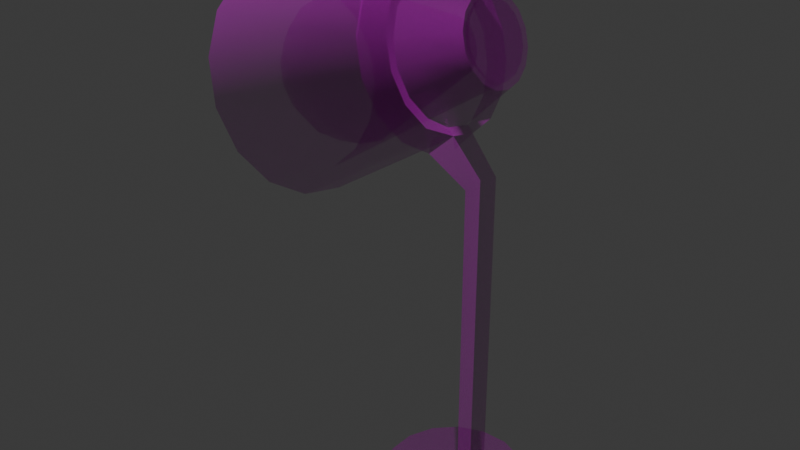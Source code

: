 # Source: Lamp.blend  (saved by Blender 4.0.36; exported with 4.5.12 LTS)
import bpy
from mathutils import Matrix  # noqa: F401  (used for matrix-valued properties, if any)

bpy.ops.wm.read_factory_settings(use_empty=True)
scene = bpy.context.scene
scene.name = 'Scene'

# ---- collections
col_collection = bpy.data.collections.new('Collection'); scene.collection.children.link(col_collection)

# ---- images (referenced by path relative to the original .blend; pixels are not part of the script)
import os
ASSET_DIR = os.environ.get("B2B_ASSET_DIR", "")  # directory of the original .blend (textures are referenced by path, not embedded)
HERE = os.path.dirname(os.path.abspath(__file__))  # packed textures are extracted next to this script under _unpacked/

def load_image(name, relpath, width, height, colorspace="sRGB"):
    """Load a texture the original file referenced (path relative to the .blend, or extracted next to this script)."""
    p = next((c for c in (os.path.join(HERE, relpath), os.path.join(ASSET_DIR, relpath)) if relpath and os.path.exists(c)), "")
    if p:
        img = bpy.data.images.load(p, check_existing=True)
        img.name = name
    else:  # same state as the original file: an image datablock whose file is absent (Cycles renders it pink)
        img = bpy.data.images.new(name, width, height)
        img.source = "FILE"
        img.filepath = "//" + (relpath or name)
    img.colorspace_settings.name = colorspace
    return img
img_lamp_ground_lamp_height_png = load_image('Lamp_Ground Lamp_Height.png', 'Texture/PBR/Lamp_Ground Lamp_Height.png', 1024, 1024, 'Non-Color')
img_lamp_ground_lamp_basecolor_png = load_image('Lamp_Ground Lamp_BaseColor.png', 'Texture/PBR/Lamp_Ground Lamp_BaseColor.png', 1024, 1024, 'sRGB')
img_lamp_ground_lamp_metallic_png = load_image('Lamp_Ground Lamp_Metallic.png', 'Texture/PBR/Lamp_Ground Lamp_Metallic.png', 1024, 1024, 'Non-Color')
img_lamp_ground_lamp_roughness_png = load_image('Lamp_Ground Lamp_Roughness.png', 'Texture/PBR/Lamp_Ground Lamp_Roughness.png', 1024, 1024, 'Non-Color')
img_lamp_ground_lamp_normal_png = load_image('Lamp_Ground Lamp_Normal.png', 'Texture/PBR/Lamp_Ground Lamp_Normal.png', 1024, 1024, 'Non-Color')
img_lamp_ground_lamp_emissive_png = load_image('Lamp_Ground Lamp_Emissive.png', 'Texture/PBR/Lamp_Ground Lamp_Emissive.png', 1024, 1024, 'sRGB')
img_lamp_ground_lamp_opacity_png = load_image('Lamp_Ground Lamp_Opacity.png', 'Texture/PBR/Lamp_Ground Lamp_Opacity.png', 1024, 1024, 'Non-Color')
img_lamp_ground_lamp_ao_png = load_image('Lamp_Ground Lamp_AO.png', 'Texture/PBR/Lamp_Ground Lamp_AO.png', 1024, 1024, 'Non-Color')
img_lamp_around_light_height_png = load_image('Lamp_Around Light_Height.png', 'Texture/PBR/Lamp_Around Light_Height.png', 1024, 1024, 'Non-Color')
img_lamp_around_light_basecolor_png = load_image('Lamp_Around Light_BaseColor.png', 'Texture/PBR/Lamp_Around Light_BaseColor.png', 1024, 1024, 'sRGB')
img_lamp_around_light_metallic_png = load_image('Lamp_Around Light_Metallic.png', 'Texture/PBR/Lamp_Around Light_Metallic.png', 1024, 1024, 'Non-Color')
img_lamp_around_light_roughness_png = load_image('Lamp_Around Light_Roughness.png', 'Texture/PBR/Lamp_Around Light_Roughness.png', 1024, 1024, 'Non-Color')
img_lamp_around_light_normal_png = load_image('Lamp_Around Light_Normal.png', 'Texture/PBR/Lamp_Around Light_Normal.png', 1024, 1024, 'Non-Color')
img_lamp_around_light_emissive_png = load_image('Lamp_Around Light_Emissive.png', 'Texture/PBR/Lamp_Around Light_Emissive.png', 1024, 1024, 'sRGB')
img_lamp_around_light_opacity_png = load_image('Lamp_Around Light_Opacity.png', 'Texture/PBR/Lamp_Around Light_Opacity.png', 1024, 1024, 'Non-Color')
img_lamp_around_light_ao_png = load_image('Lamp_Around Light_AO.png', 'Texture/PBR/Lamp_Around Light_AO.png', 1024, 1024, 'Non-Color')
img_lamp_lampholder_height_png = load_image('Lamp_LampHolder_Height.png', 'Texture/PBR/Lamp_LampHolder_Height.png', 1024, 1024, 'Non-Color')
img_lamp_lampholder_basecolor_png = load_image('Lamp_LampHolder_BaseColor.png', 'Texture/PBR/Lamp_LampHolder_BaseColor.png', 1024, 1024, 'sRGB')
img_lamp_lampholder_metallic_png = load_image('Lamp_LampHolder_Metallic.png', 'Texture/PBR/Lamp_LampHolder_Metallic.png', 1024, 1024, 'Non-Color')
img_lamp_lampholder_roughness_png = load_image('Lamp_LampHolder_Roughness.png', 'Texture/PBR/Lamp_LampHolder_Roughness.png', 1024, 1024, 'Non-Color')
img_lamp_lampholder_normal_png = load_image('Lamp_LampHolder_Normal.png', 'Texture/PBR/Lamp_LampHolder_Normal.png', 1024, 1024, 'Non-Color')
img_lamp_lampholder_emissive_png = load_image('Lamp_LampHolder_Emissive.png', 'Texture/PBR/Lamp_LampHolder_Emissive.png', 1024, 1024, 'sRGB')
img_lamp_lampholder_opacity_png = load_image('Lamp_LampHolder_Opacity.png', 'Texture/PBR/Lamp_LampHolder_Opacity.png', 1024, 1024, 'Non-Color')
img_lamp_lampholder_ao_png = load_image('Lamp_LampHolder_AO.png', 'Texture/PBR/Lamp_LampHolder_AO.png', 1024, 1024, 'Non-Color')
img_lamp_light_height_png = load_image('Lamp_Light_Height.png', 'Texture/PBR/Lamp_Light_Height.png', 1024, 1024, 'Non-Color')
img_lamp_light_basecolor_png = load_image('Lamp_Light_BaseColor.png', 'Texture/PBR/Lamp_Light_BaseColor.png', 1024, 1024, 'sRGB')
img_lamp_light_metallic_png = load_image('Lamp_Light_Metallic.png', 'Texture/PBR/Lamp_Light_Metallic.png', 1024, 1024, 'Non-Color')
img_lamp_light_roughness_png = load_image('Lamp_Light_Roughness.png', 'Texture/PBR/Lamp_Light_Roughness.png', 1024, 1024, 'Non-Color')
img_lamp_light_normal_png = load_image('Lamp_Light_Normal.png', 'Texture/PBR/Lamp_Light_Normal.png', 1024, 1024, 'Non-Color')
img_lamp_light_emissive_png = load_image('Lamp_Light_Emissive.png', 'Texture/PBR/Lamp_Light_Emissive.png', 1024, 1024, 'sRGB')
img_lamp_light_opacity_png = load_image('Lamp_Light_Opacity.png', 'Texture/PBR/Lamp_Light_Opacity.png', 1024, 1024, 'Non-Color')
img_lamp_light_ao_png = load_image('Lamp_Light_AO.png', 'Texture/PBR/Lamp_Light_AO.png', 1024, 1024, 'Non-Color')

# ---- materials (node trees are filled in below, after node groups)
mat_ground_lamp = bpy.data.materials.new('Ground Lamp')
mat_ground_lamp.use_transparent_shadow = False
mat_around_light = bpy.data.materials.new('Around Light')
mat_around_light.use_transparent_shadow = False
mat_lampholder = bpy.data.materials.new('LampHolder')
mat_lampholder.use_transparent_shadow = False
mat_light = bpy.data.materials.new('Light')
mat_light.use_transparent_shadow = False

# ---- node groups
ng_auto_smooth = bpy.data.node_groups.new('Auto Smooth', 'GeometryNodeTree')
_s = ng_auto_smooth.interface.new_socket(name='Geometry', in_out='OUTPUT', socket_type='NodeSocketGeometry')
_s = ng_auto_smooth.interface.new_socket(name='Geometry', in_out='INPUT', socket_type='NodeSocketGeometry')
_s = ng_auto_smooth.interface.new_socket(name='Angle', in_out='INPUT', socket_type='NodeSocketFloat')
_s.subtype = 'ANGLE'
_s.min_value = 0.0
_s.max_value = 3.142
ng_auto_smooth.is_modifier = True
_N = ng_auto_smooth.nodes; _L = ng_auto_smooth.links
n0 = _N.new('NodeGroupOutput'); n0.name = 'Group Output'; n0.location = (480, -100)
n1 = _N.new('NodeGroupInput'); n1.name = 'Group Input'; n1.location = (-420, -300)
n2 = _N.new('NodeGroupInput'); n2.name = 'Group Input.001'; n2.location = (-60, -100)
n3 = _N.new('GeometryNodeSetShadeSmooth'); n3.name = 'Set Shade Smooth'; n3.location = (120, -100)
n3.domain = 'EDGE'
n4 = _N.new('GeometryNodeSetShadeSmooth'); n4.name = 'Set Shade Smooth.001'; n4.location = (300, -100)
n5 = _N.new('GeometryNodeInputMeshEdgeAngle'); n5.name = 'Edge Angle'; n5.location = (-420, -220)
n6 = _N.new('GeometryNodeInputEdgeSmooth'); n6.name = 'Is Edge Smooth'; n6.location = (-60, -160)
n7 = _N.new('GeometryNodeInputShadeSmooth'); n7.name = 'Is Face Smooth'; n7.location = (-240, -340)
n8 = _N.new('FunctionNodeBooleanMath'); n8.name = 'Boolean Math'; n8.location = (-60, -220)
n9 = _N.new('FunctionNodeCompare'); n9.name = 'Compare'; n9.location = (-240, -180)
n9.operation = 'LESS_EQUAL'
_L.new(n5.outputs[0], n9.inputs[0])
_L.new(n4.outputs[0], n0.inputs[0])
_L.new(n1.outputs[1], n9.inputs[1])
_L.new(n9.outputs[0], n8.inputs[0])
_L.new(n7.outputs[0], n8.inputs[1])
_L.new(n2.outputs[0], n3.inputs[0])
_L.new(n6.outputs[0], n3.inputs[1])
_L.new(n3.outputs[0], n4.inputs[0])
_L.new(n8.outputs[0], n3.inputs[2])
n0.is_active_output = True

# ---- material node trees
mat_ground_lamp.use_nodes = True; mat_ground_lamp.node_tree.nodes.clear()
_N = mat_ground_lamp.node_tree.nodes; _L = mat_ground_lamp.node_tree.links
n0 = _N.new('ShaderNodeOutputMaterial'); n0.name = 'Material Output'; n0.location = (300, 300)
n1 = _N.new('ShaderNodeBsdfPrincipled'); n1.name = 'Principled BSDF'; n1.location = (10, 300)
n1.inputs[3].default_value = 1.45
n2 = _N.new('ShaderNodeTexImage'); n2.name = 'Image Texture'; n2.location = (88, -2000)
n2.label = 'Displacement'
n2.image = img_lamp_ground_lamp_height_png
n3 = _N.new('ShaderNodeDisplacement'); n3.name = 'Displacement'; n3.location = (110, -400)
n3.inputs[2].default_value = 1.0
n4 = _N.new('ShaderNodeTexImage'); n4.name = 'Image Texture.001'; n4.location = (88, -320)
n4.label = 'Base Color'
n4.image = img_lamp_ground_lamp_basecolor_png
n5 = _N.new('ShaderNodeTexImage'); n5.name = 'Image Texture.002'; n5.location = (88, -600)
n5.label = 'Metallic'
n5.image = img_lamp_ground_lamp_metallic_png
n6 = _N.new('ShaderNodeTexImage'); n6.name = 'Image Texture.003'; n6.location = (88, -880)
n6.label = 'Roughness'
n6.image = img_lamp_ground_lamp_roughness_png
n7 = _N.new('ShaderNodeTexImage'); n7.name = 'Image Texture.004'; n7.location = (88, -1160)
n7.label = 'Normal'
n7.image = img_lamp_ground_lamp_normal_png
n8 = _N.new('ShaderNodeNormalMap'); n8.name = 'Normal Map'; n8.location = (-240, -620)
n9 = _N.new('ShaderNodeTexImage'); n9.name = 'Image Texture.005'; n9.location = (88, -1440)
n9.label = 'Emission Color'
n9.image = img_lamp_ground_lamp_emissive_png
n10 = _N.new('ShaderNodeTexImage'); n10.name = 'Image Texture.006'; n10.location = (88, -1720)
n10.label = 'Alpha'
n10.image = img_lamp_ground_lamp_opacity_png
n11 = _N.new('ShaderNodeTexImage'); n11.name = 'Image Texture.007'; n11.location = (88, -40)
n11.label = 'Ambient Occlusion'
n11.image = img_lamp_ground_lamp_ao_png
n12 = _N.new('ShaderNodeMapping'); n12.name = 'Mapping'; n12.location = (230, -40)
n13 = _N.new('NodeReroute'); n13.name = 'Reroute'; n13.location = (38, -1087)
n13.width = 16
n13.socket_idname = 'NodeSocketVector'
n14 = _N.new('ShaderNodeTexCoord'); n14.name = 'Texture Coordinate'; n14.location = (30, -40)
n15 = _N.new('NodeFrame'); n15.name = 'Frame'; n15.location = (-1270, 340)
n15.label = 'Mapping'
n15.width = 400
n16 = _N.new('NodeFrame'); n16.name = 'Frame.001'; n16.location = (-628, 540)
n16.label = 'Textures'
n16.width = 358
n2.parent = n16
n4.parent = n16
n5.parent = n16
n6.parent = n16
n7.parent = n16
n9.parent = n16
n10.parent = n16
n11.parent = n16
n12.parent = n15
n13.parent = n16
n14.parent = n15
_L.new(n1.outputs[0], n0.inputs[0])
_L.new(n2.outputs[0], n3.inputs[0])
_L.new(n3.outputs[0], n0.inputs[2])
_L.new(n4.outputs[0], n1.inputs[0])
_L.new(n5.outputs[0], n1.inputs[1])
_L.new(n6.outputs[0], n1.inputs[2])
_L.new(n7.outputs[0], n8.inputs[1])
_L.new(n8.outputs[0], n1.inputs[5])
_L.new(n9.outputs[0], n1.inputs[27])
_L.new(n10.outputs[0], n1.inputs[4])
_L.new(n13.outputs[0], n11.inputs[0])
_L.new(n13.outputs[0], n4.inputs[0])
_L.new(n13.outputs[0], n5.inputs[0])
_L.new(n13.outputs[0], n6.inputs[0])
_L.new(n13.outputs[0], n7.inputs[0])
_L.new(n13.outputs[0], n9.inputs[0])
_L.new(n13.outputs[0], n10.inputs[0])
_L.new(n13.outputs[0], n2.inputs[0])
_L.new(n12.outputs[0], n13.inputs[0])
_L.new(n14.outputs[2], n12.inputs[0])
n0.is_active_output = True
mat_around_light.use_nodes = True; mat_around_light.node_tree.nodes.clear()
_N = mat_around_light.node_tree.nodes; _L = mat_around_light.node_tree.links
n0 = _N.new('ShaderNodeOutputMaterial'); n0.name = 'Material Output'; n0.location = (300, 300)
n1 = _N.new('ShaderNodeBsdfPrincipled'); n1.name = 'Principled BSDF'; n1.location = (10, 300)
n1.inputs[3].default_value = 1.45
n2 = _N.new('ShaderNodeTexImage'); n2.name = 'Image Texture'; n2.location = (88, -2000)
n2.label = 'Displacement'
n2.image = img_lamp_around_light_height_png
n3 = _N.new('ShaderNodeDisplacement'); n3.name = 'Displacement'; n3.location = (110, -400)
n3.inputs[2].default_value = 1.0
n4 = _N.new('ShaderNodeTexImage'); n4.name = 'Image Texture.001'; n4.location = (88, -320)
n4.label = 'Base Color'
n4.image = img_lamp_around_light_basecolor_png
n5 = _N.new('ShaderNodeTexImage'); n5.name = 'Image Texture.002'; n5.location = (88, -600)
n5.label = 'Metallic'
n5.image = img_lamp_around_light_metallic_png
n6 = _N.new('ShaderNodeTexImage'); n6.name = 'Image Texture.003'; n6.location = (88, -880)
n6.label = 'Roughness'
n6.image = img_lamp_around_light_roughness_png
n7 = _N.new('ShaderNodeTexImage'); n7.name = 'Image Texture.004'; n7.location = (88, -1160)
n7.label = 'Normal'
n7.image = img_lamp_around_light_normal_png
n8 = _N.new('ShaderNodeNormalMap'); n8.name = 'Normal Map'; n8.location = (-240, -620)
n9 = _N.new('ShaderNodeTexImage'); n9.name = 'Image Texture.005'; n9.location = (88, -1440)
n9.label = 'Emission Color'
n9.image = img_lamp_around_light_emissive_png
n10 = _N.new('ShaderNodeTexImage'); n10.name = 'Image Texture.006'; n10.location = (88, -1720)
n10.label = 'Alpha'
n10.image = img_lamp_around_light_opacity_png
n11 = _N.new('ShaderNodeTexImage'); n11.name = 'Image Texture.007'; n11.location = (88, -40)
n11.label = 'Ambient Occlusion'
n11.image = img_lamp_around_light_ao_png
n12 = _N.new('ShaderNodeMapping'); n12.name = 'Mapping'; n12.location = (230, -40)
n13 = _N.new('NodeReroute'); n13.name = 'Reroute'; n13.location = (38, -1087)
n13.width = 16
n13.socket_idname = 'NodeSocketVector'
n14 = _N.new('ShaderNodeTexCoord'); n14.name = 'Texture Coordinate'; n14.location = (30, -40)
n15 = _N.new('NodeFrame'); n15.name = 'Frame'; n15.location = (-1270, 340)
n15.label = 'Mapping'
n15.width = 400
n16 = _N.new('NodeFrame'); n16.name = 'Frame.001'; n16.location = (-628, 540)
n16.label = 'Textures'
n16.width = 358
n2.parent = n16
n4.parent = n16
n5.parent = n16
n6.parent = n16
n7.parent = n16
n9.parent = n16
n10.parent = n16
n11.parent = n16
n12.parent = n15
n13.parent = n16
n14.parent = n15
_L.new(n1.outputs[0], n0.inputs[0])
_L.new(n2.outputs[0], n3.inputs[0])
_L.new(n3.outputs[0], n0.inputs[2])
_L.new(n4.outputs[0], n1.inputs[0])
_L.new(n5.outputs[0], n1.inputs[1])
_L.new(n6.outputs[0], n1.inputs[2])
_L.new(n7.outputs[0], n8.inputs[1])
_L.new(n8.outputs[0], n1.inputs[5])
_L.new(n9.outputs[0], n1.inputs[27])
_L.new(n10.outputs[0], n1.inputs[4])
_L.new(n13.outputs[0], n11.inputs[0])
_L.new(n13.outputs[0], n4.inputs[0])
_L.new(n13.outputs[0], n5.inputs[0])
_L.new(n13.outputs[0], n6.inputs[0])
_L.new(n13.outputs[0], n7.inputs[0])
_L.new(n13.outputs[0], n9.inputs[0])
_L.new(n13.outputs[0], n10.inputs[0])
_L.new(n13.outputs[0], n2.inputs[0])
_L.new(n12.outputs[0], n13.inputs[0])
_L.new(n14.outputs[2], n12.inputs[0])
n0.is_active_output = True
mat_lampholder.use_nodes = True; mat_lampholder.node_tree.nodes.clear()
_N = mat_lampholder.node_tree.nodes; _L = mat_lampholder.node_tree.links
n0 = _N.new('ShaderNodeOutputMaterial'); n0.name = 'Material Output'; n0.location = (300, 300)
n1 = _N.new('ShaderNodeBsdfPrincipled'); n1.name = 'Principled BSDF'; n1.location = (10, 300)
n1.inputs[3].default_value = 1.45
n2 = _N.new('ShaderNodeTexImage'); n2.name = 'Image Texture'; n2.location = (88, -2000)
n2.label = 'Displacement'
n2.image = img_lamp_lampholder_height_png
n3 = _N.new('ShaderNodeDisplacement'); n3.name = 'Displacement'; n3.location = (110, -400)
n3.inputs[2].default_value = 1.0
n4 = _N.new('ShaderNodeTexImage'); n4.name = 'Image Texture.001'; n4.location = (88, -320)
n4.label = 'Base Color'
n4.image = img_lamp_lampholder_basecolor_png
n5 = _N.new('ShaderNodeTexImage'); n5.name = 'Image Texture.002'; n5.location = (88, -600)
n5.label = 'Metallic'
n5.image = img_lamp_lampholder_metallic_png
n6 = _N.new('ShaderNodeTexImage'); n6.name = 'Image Texture.003'; n6.location = (88, -880)
n6.label = 'Roughness'
n6.image = img_lamp_lampholder_roughness_png
n7 = _N.new('ShaderNodeTexImage'); n7.name = 'Image Texture.004'; n7.location = (88, -1160)
n7.label = 'Normal'
n7.image = img_lamp_lampholder_normal_png
n8 = _N.new('ShaderNodeNormalMap'); n8.name = 'Normal Map'; n8.location = (-240, -620)
n9 = _N.new('ShaderNodeTexImage'); n9.name = 'Image Texture.005'; n9.location = (88, -1440)
n9.label = 'Emission Color'
n9.image = img_lamp_lampholder_emissive_png
n10 = _N.new('ShaderNodeTexImage'); n10.name = 'Image Texture.006'; n10.location = (88, -1720)
n10.label = 'Alpha'
n10.image = img_lamp_lampholder_opacity_png
n11 = _N.new('ShaderNodeTexImage'); n11.name = 'Image Texture.007'; n11.location = (88, -40)
n11.label = 'Ambient Occlusion'
n11.image = img_lamp_lampholder_ao_png
n12 = _N.new('ShaderNodeMapping'); n12.name = 'Mapping'; n12.location = (230, -40)
n13 = _N.new('NodeReroute'); n13.name = 'Reroute'; n13.location = (38, -1087)
n13.width = 16
n13.socket_idname = 'NodeSocketVector'
n14 = _N.new('ShaderNodeTexCoord'); n14.name = 'Texture Coordinate'; n14.location = (30, -40)
n15 = _N.new('NodeFrame'); n15.name = 'Frame'; n15.location = (-1270, 340)
n15.label = 'Mapping'
n15.width = 400
n16 = _N.new('NodeFrame'); n16.name = 'Frame.001'; n16.location = (-628, 540)
n16.label = 'Textures'
n16.width = 358
n2.parent = n16
n4.parent = n16
n5.parent = n16
n6.parent = n16
n7.parent = n16
n9.parent = n16
n10.parent = n16
n11.parent = n16
n12.parent = n15
n13.parent = n16
n14.parent = n15
_L.new(n1.outputs[0], n0.inputs[0])
_L.new(n2.outputs[0], n3.inputs[0])
_L.new(n3.outputs[0], n0.inputs[2])
_L.new(n4.outputs[0], n1.inputs[0])
_L.new(n5.outputs[0], n1.inputs[1])
_L.new(n6.outputs[0], n1.inputs[2])
_L.new(n7.outputs[0], n8.inputs[1])
_L.new(n8.outputs[0], n1.inputs[5])
_L.new(n9.outputs[0], n1.inputs[27])
_L.new(n10.outputs[0], n1.inputs[4])
_L.new(n13.outputs[0], n11.inputs[0])
_L.new(n13.outputs[0], n4.inputs[0])
_L.new(n13.outputs[0], n5.inputs[0])
_L.new(n13.outputs[0], n6.inputs[0])
_L.new(n13.outputs[0], n7.inputs[0])
_L.new(n13.outputs[0], n9.inputs[0])
_L.new(n13.outputs[0], n10.inputs[0])
_L.new(n13.outputs[0], n2.inputs[0])
_L.new(n12.outputs[0], n13.inputs[0])
_L.new(n14.outputs[2], n12.inputs[0])
n0.is_active_output = True
mat_light.use_nodes = True; mat_light.node_tree.nodes.clear()
_N = mat_light.node_tree.nodes; _L = mat_light.node_tree.links
n0 = _N.new('ShaderNodeOutputMaterial'); n0.name = 'Material Output'; n0.location = (300, 300)
n1 = _N.new('ShaderNodeBsdfPrincipled'); n1.name = 'Principled BSDF'; n1.location = (10, 300)
n1.inputs[3].default_value = 1.45
n2 = _N.new('ShaderNodeTexImage'); n2.name = 'Image Texture'; n2.location = (88, -2000)
n2.label = 'Displacement'
n2.image = img_lamp_light_height_png
n3 = _N.new('ShaderNodeDisplacement'); n3.name = 'Displacement'; n3.location = (110, -400)
n3.inputs[2].default_value = 1.0
n4 = _N.new('ShaderNodeTexImage'); n4.name = 'Image Texture.001'; n4.location = (88, -320)
n4.label = 'Base Color'
n4.image = img_lamp_light_basecolor_png
n5 = _N.new('ShaderNodeTexImage'); n5.name = 'Image Texture.002'; n5.location = (88, -600)
n5.label = 'Metallic'
n5.image = img_lamp_light_metallic_png
n6 = _N.new('ShaderNodeTexImage'); n6.name = 'Image Texture.003'; n6.location = (88, -880)
n6.label = 'Roughness'
n6.image = img_lamp_light_roughness_png
n7 = _N.new('ShaderNodeTexImage'); n7.name = 'Image Texture.004'; n7.location = (88, -1160)
n7.label = 'Normal'
n7.image = img_lamp_light_normal_png
n8 = _N.new('ShaderNodeNormalMap'); n8.name = 'Normal Map'; n8.location = (-240, -620)
n9 = _N.new('ShaderNodeTexImage'); n9.name = 'Image Texture.005'; n9.location = (88, -1440)
n9.label = 'Emission Color'
n9.image = img_lamp_light_emissive_png
n10 = _N.new('ShaderNodeTexImage'); n10.name = 'Image Texture.006'; n10.location = (88, -1720)
n10.label = 'Alpha'
n10.image = img_lamp_light_opacity_png
n11 = _N.new('ShaderNodeTexImage'); n11.name = 'Image Texture.007'; n11.location = (88, -40)
n11.label = 'Ambient Occlusion'
n11.image = img_lamp_light_ao_png
n12 = _N.new('ShaderNodeMapping'); n12.name = 'Mapping'; n12.location = (230, -40)
n13 = _N.new('NodeReroute'); n13.name = 'Reroute'; n13.location = (38, -1087)
n13.width = 16
n13.socket_idname = 'NodeSocketVector'
n14 = _N.new('ShaderNodeTexCoord'); n14.name = 'Texture Coordinate'; n14.location = (30, -40)
n15 = _N.new('NodeFrame'); n15.name = 'Frame'; n15.location = (-1270, 340)
n15.label = 'Mapping'
n15.width = 400
n16 = _N.new('NodeFrame'); n16.name = 'Frame.001'; n16.location = (-628, 540)
n16.label = 'Textures'
n16.width = 358
n2.parent = n16
n4.parent = n16
n5.parent = n16
n6.parent = n16
n7.parent = n16
n9.parent = n16
n10.parent = n16
n11.parent = n16
n12.parent = n15
n13.parent = n16
n14.parent = n15
_L.new(n1.outputs[0], n0.inputs[0])
_L.new(n2.outputs[0], n3.inputs[0])
_L.new(n3.outputs[0], n0.inputs[2])
_L.new(n4.outputs[0], n1.inputs[0])
_L.new(n5.outputs[0], n1.inputs[1])
_L.new(n6.outputs[0], n1.inputs[2])
_L.new(n7.outputs[0], n8.inputs[1])
_L.new(n8.outputs[0], n1.inputs[5])
_L.new(n9.outputs[0], n1.inputs[27])
_L.new(n10.outputs[0], n1.inputs[4])
_L.new(n13.outputs[0], n11.inputs[0])
_L.new(n13.outputs[0], n4.inputs[0])
_L.new(n13.outputs[0], n5.inputs[0])
_L.new(n13.outputs[0], n6.inputs[0])
_L.new(n13.outputs[0], n7.inputs[0])
_L.new(n13.outputs[0], n9.inputs[0])
_L.new(n13.outputs[0], n10.inputs[0])
_L.new(n13.outputs[0], n2.inputs[0])
_L.new(n12.outputs[0], n13.inputs[0])
_L.new(n14.outputs[2], n12.inputs[0])
n0.is_active_output = True

# ---- world
world_world = bpy.data.worlds.new('World'); scene.world = world_world
world_world.use_nodes = True; world_world.node_tree.nodes.clear()
_N = world_world.node_tree.nodes; _L = world_world.node_tree.links
n0 = _N.new('ShaderNodeOutputWorld'); n0.name = 'World Output'; n0.location = (300, 300)
n1 = _N.new('ShaderNodeBackground'); n1.name = 'Background'; n1.location = (10, 300)
n1.inputs[0].default_value = (0.05088, 0.05088, 0.05088, 1.0)
_L.new(n1.outputs[0], n0.inputs[0])
n0.is_active_output = True
world_world.color = (0.05088, 0.05088, 0.05088)
world_world.use_sun_shadow = False
world_world.sun_shadow_jitter_overblur = 0.0

# ---- meshes
me_x = bpy.data.meshes.new('Цилиндр')
me_x.from_pydata([(0.1951, 0.9808, -1.0), (0.1951, 0.9808, -0.5852), (0.5556, 0.8315, -1.0), (0.5556, 0.8315, -0.5852), (0.8315, 0.5556, -1.0), (0.8315, 0.5556, -0.5852), (0.9808, 0.1951, -1.0), (0.9808, 0.1951, -0.5852), (0.9808, -0.1951, -1.0), (0.9808, -0.1951, -0.5852), (0.8315, -0.5556, -1.0), (0.8315, -0.5556, -0.5852), (0.5556, -0.8315, -1.0), (0.5556, -0.8315, -0.5852), (0.1951, -0.9808, -1.0), (0.1951, -0.9808, -0.5852), (-0.1951, -0.9808, -1.0), (-0.1951, -0.9808, -0.5852), (-0.5556, -0.8315, -1.0), (-0.5556, -0.8315, -0.5852), (-0.8315, -0.5556, -1.0), (-0.8315, -0.5556, -0.5852), (-0.9808, -0.1951, -1.0), (-0.9808, -0.1951, -0.5852), (-0.9808, 0.1951, -1.0), (-0.9808, 0.1951, -0.5852), (-0.8315, 0.5556, -1.0), (-0.8315, 0.5556, -0.5852), (-0.5556, 0.8315, -1.0), (-0.5556, 0.8315, -0.5852), (-0.1951, 0.9808, -1.0), (-0.1951, 0.9808, -0.5852), (-5.588e-09, 3.725e-09, -0.5852), (3.725e-09, -1.49e-08, -1.0)], [], [(29, 31, 30, 28), (30, 31, 1, 0), (1, 3, 2, 0), (3, 5, 4, 2), (5, 7, 6, 4), (9, 11, 10, 8), (11, 13, 12, 10), (13, 15, 14, 12), (15, 17, 16, 14), (17, 19, 18, 16), (19, 21, 20, 18), (21, 23, 22, 20), (23, 25, 24, 22), (25, 27, 26, 24), (27, 29, 28, 26), (23, 21, 32), (6, 8, 33), (7, 9, 8, 6), (10, 12, 33), (1, 31, 32), (9, 7, 32), (19, 17, 32), (29, 27, 32), (5, 3, 32), (15, 13, 32), (25, 23, 32), (11, 9, 32), (21, 19, 32), (31, 29, 32), (7, 5, 32), (17, 15, 32), (27, 25, 32), (3, 1, 32), (13, 11, 32), (0, 2, 33), (24, 26, 33), (14, 16, 33), (4, 6, 33), (28, 30, 33), (18, 20, 33), (8, 10, 33), (22, 24, 33), (12, 14, 33), (2, 4, 33), (26, 28, 33), (16, 18, 33), (20, 22, 33), (30, 0, 33)])
me_x.polygons.foreach_set('use_smooth', [True] * 48)
_k = set([(0, 2), (0, 30), (1, 3), (1, 31), (2, 4), (3, 5), (4, 6), (5, 7), (6, 8), (7, 9), (8, 10), (9, 11), (10, 12), (11, 13), (12, 14), (13, 15), (14, 16), (15, 17), (16, 18), (17, 19), (18, 20), (19, 21), (20, 22), (21, 23), (22, 24), (23, 25), (24, 26), (25, 27), (26, 28), (27, 29), (28, 30), (29, 31)])
me_x.attributes.new('sharp_edge', 'BOOLEAN', 'EDGE').data.foreach_set('value', [ (min(e.vertices), max(e.vertices)) in _k for e in me_x.edges])
_uv = me_x.uv_layers.new(name='UVКарта')
_uv.uv.foreach_set('vector', [0.3893, 0.4759, 0.413, 0.5007, 0.3868, 0.5177, 0.3717, 0.501, 0.3868, 0.5177, 0.413, 0.5007, 0.4228, 0.532, 0.3957, 0.5371, 0.4228, 0.532, 0.4233, 0.5628, 0.3958, 0.5581, 0.3957, 0.5371, 0.4233, 0.5628, 0.4118, 0.5925, 0.3876, 0.5773, 0.3958, 0.5581, 0.4118, 0.5925, 0.389, 0.6158, 0.3723, 0.5919, 0.3876, 0.5773, 0.3584, 0.6284, 0.325, 0.6281, 0.3305, 0.5987, 0.3522, 0.5994, 0.325, 0.6281, 0.2942, 0.6149, 0.3105, 0.5897, 0.3305, 0.5987, 0.2942, 0.6149, 0.2706, 0.5911, 0.2951, 0.5739, 0.3105, 0.5897, 0.2706, 0.5911, 0.2577, 0.5602, 0.2869, 0.5535, 0.2951, 0.5739, 0.2577, 0.5602, 0.2577, 0.5267, 0.2871, 0.5318, 0.2869, 0.5535, 0.2577, 0.5267, 0.2706, 0.496, 0.2956, 0.512, 0.2871, 0.5318, 0.2706, 0.496, 0.2944, 0.4727, 0.3111, 0.4972, 0.2956, 0.512, 0.2944, 0.4727, 0.3254, 0.4607, 0.3311, 0.4898, 0.3111, 0.4972, 0.3254, 0.4607, 0.3588, 0.4619, 0.3524, 0.4911, 0.3311, 0.4898, 0.3588, 0.4619, 0.3893, 0.4759, 0.3717, 0.501, 0.3524, 0.4911, 0.9214, 0.1229, 0.8989, 0.1136, 0.9336, 0.06165, 0.6209, 0.7419, 0.6448, 0.7467, 0.6209, 0.8044, 0.389, 0.6158, 0.3584, 0.6284, 0.3522, 0.5994, 0.3723, 0.5919, 0.665, 0.7602, 0.6786, 0.7805, 0.6209, 0.8044, 0.9948, 0.04947, 0.9948, 0.07383, 0.9336, 0.06165, 0.9214, 0.0004115, 0.9458, 0.0004115, 0.9336, 0.06165, 0.8817, 0.09634, 0.8724, 0.07383, 0.9336, 0.06165, 0.9855, 0.09634, 0.9683, 0.1136, 0.9336, 0.06165, 0.9683, 0.009734, 0.9855, 0.02696, 0.9336, 0.06165, 0.8724, 0.04947, 0.8817, 0.02696, 0.9336, 0.06165, 0.9458, 0.1229, 0.9214, 0.1229, 0.9336, 0.06165, 0.8989, 0.009734, 0.9214, 0.0004115, 0.9336, 0.06165, 0.8989, 0.1136, 0.8817, 0.09634, 0.9336, 0.06165, 0.9948, 0.07383, 0.9855, 0.09634, 0.9336, 0.06165, 0.9458, 0.0004115, 0.9683, 0.009734, 0.9336, 0.06165, 0.8724, 0.07383, 0.8724, 0.04947, 0.9336, 0.06165, 0.9683, 0.1136, 0.9458, 0.1229, 0.9336, 0.06165, 0.9855, 0.02696, 0.9948, 0.04947, 0.9336, 0.06165, 0.8817, 0.02696, 0.8989, 0.009734, 0.9336, 0.06165, 0.1992, 0.7946, 0.2128, 0.7743, 0.2569, 0.8185, 0.233, 0.8762, 0.2128, 0.8626, 0.2569, 0.8185, 0.6833, 0.8044, 0.6786, 0.8283, 0.6209, 0.8044, 0.233, 0.7608, 0.2569, 0.756, 0.2569, 0.8185, 0.1992, 0.8424, 0.1945, 0.8185, 0.2569, 0.8185, 0.665, 0.8485, 0.6448, 0.8621, 0.6209, 0.8044, 0.6448, 0.7467, 0.665, 0.7602, 0.6209, 0.8044, 0.2569, 0.8809, 0.233, 0.8762, 0.2569, 0.8185, 0.6786, 0.7805, 0.6833, 0.8044, 0.6209, 0.8044, 0.2128, 0.7743, 0.233, 0.7608, 0.2569, 0.8185, 0.2128, 0.8626, 0.1992, 0.8424, 0.2569, 0.8185, 0.6786, 0.8283, 0.665, 0.8485, 0.6209, 0.8044, 0.6448, 0.8621, 0.6209, 0.8668, 0.6209, 0.8044, 0.1945, 0.8185, 0.1992, 0.7946, 0.2569, 0.8185])
me_x.materials.append(mat_ground_lamp)
me_x.update()
me_001 = bpy.data.meshes.new('Цилиндр.001')
me_001.from_pydata([(-3.0, 2.013, 4.589), (-0.8608, 1.48, 5.364), (-2.782, 1.885, 3.989), (-0.7127, 1.394, 4.954), (-2.598, 1.524, 3.479), (-0.5871, 1.147, 4.607), (-2.475, 0.9819, 3.139), (-0.5032, 0.7783, 4.376), (-2.432, 0.343, 3.02), (-0.4737, 0.343, 4.294), (-2.475, -0.2959, 3.139), (-0.5032, -0.09222, 4.376), (-2.598, -0.8375, 3.479), (-0.5871, -0.4612, 4.607), (-2.782, -1.199, 3.989), (-0.7127, -0.7078, 4.954), (-3.0, -1.326, 4.589), (-0.8608, -0.7943, 5.364), (-3.217, -1.199, 5.19), (-1.009, -0.7078, 5.773), (-3.401, -0.8375, 5.699), (-1.134, -0.4612, 6.12), (-3.525, -0.2959, 6.04), (-1.218, -0.09222, 6.352), (-3.568, 0.343, 6.159), (-1.248, 0.343, 6.433), (-3.525, 0.9819, 6.04), (-1.218, 0.7783, 6.352), (-3.401, 1.524, 5.699), (-1.134, 1.147, 6.12), (-3.217, 1.885, 5.19), (-1.009, 1.394, 5.773), (0.1935, 0.9571, 5.745), (0.2734, 0.9103, 5.524), (0.3412, 0.7772, 5.337), (0.3865, 0.578, 5.212), (0.4024, 0.343, 5.168), (0.3865, 0.108, 5.212), (0.3412, -0.09116, 5.337), (0.2734, -0.2243, 5.524), (0.1935, -0.271, 5.745), (0.1135, -0.2243, 5.966), (0.0457, -0.09116, 6.153), (0.0003965, 0.108, 6.279), (-0.01551, 0.343, 6.323), (0.0003965, 0.578, 6.279), (0.0457, 0.7772, 6.153), (0.1135, 0.9103, 5.966), (-0.1432, 0.9703, 4.956), (-0.2411, -0.4765, 5.227), (-0.3566, 1.23, 5.546), (-0.6356, 0.003549, 6.317), (-0.07771, 0.003549, 4.775), (-0.4722, -0.4765, 5.865), (-0.5701, 0.9703, 6.136), (-0.07771, 0.6825, 4.775), (-0.6585, 0.343, 6.38), (-0.2411, 1.163, 5.227), (-0.5701, -0.2842, 6.136), (-0.3566, -0.5441, 5.546), (-0.1432, -0.2842, 4.956), (-0.4722, 1.163, 5.865), (-0.05473, 0.343, 4.712), (-0.6356, 0.6825, 6.317), (-0.4769, -0.5922, 5.091), (-0.2904, -0.04434, 4.575), (-0.8523, 1.059, 6.128), (-0.2904, 0.7304, 4.575), (-0.9532, 0.343, 6.407), (-0.4769, 1.278, 5.091), (-0.8523, -0.3727, 6.128), (-0.6087, -0.6692, 5.455), (-0.3651, -0.3727, 4.782), (-0.7405, 1.278, 5.819), (-0.2642, 0.343, 4.503), (-0.927, 0.7304, 6.334), (-0.3651, 1.059, 4.782), (-0.6087, 1.355, 5.455), (-0.927, -0.04434, 6.334), (-0.7405, -0.5922, 5.819), (-3.0, 1.702, 4.589), (-2.673, 1.304, 3.686), (-2.537, 0.343, 3.312), (-2.673, -0.6178, 3.686), (-3.177, -0.9123, 5.078), (-3.327, -0.6178, 5.493), (-3.427, 0.863, 5.77), (-3.327, 1.304, 5.493), (-3.177, 1.598, 5.078), (0.06944, 0.7075, 6.088), (0.3555, 0.1458, 5.297), (0.2606, -0.1331, 5.56), (0.1935, -0.1724, 5.745), (-2.823, 1.598, 4.101), (-2.573, 0.863, 3.409), (-2.573, -0.177, 3.409), (-2.823, -0.9123, 4.101), (-3.0, -1.016, 4.589), (-3.427, -0.177, 5.77), (-3.462, 0.343, 5.867), (0.1935, 0.8584, 5.745), (0.3175, -0.0214, 5.403), (0.3689, 0.343, 5.261), (0.1263, -0.1331, 5.931), (0.3175, 0.7075, 5.403), (0.03142, 0.5403, 6.193), (0.01807, 0.343, 6.23), (0.1263, 0.8192, 5.931), (0.03142, 0.1458, 6.193), (0.06944, -0.0214, 6.088), (0.2606, 0.8192, 5.56), (0.3555, 0.5403, 5.297), (0.1935, 0.343, 5.745), (0.02628, 0.7075, 6.088), (0.3124, 0.1458, 5.297), (0.2174, -0.1331, 5.56), (0.1503, -0.1724, 5.745), (0.1503, 0.8584, 5.745), (0.2743, -0.0214, 5.403), (0.3257, 0.343, 5.261), (0.08318, -0.1331, 5.931), (0.2743, 0.7075, 5.403), (-0.01174, 0.5403, 6.193), (-0.02509, 0.343, 6.23), (0.08318, 0.8192, 5.931), (-0.01174, 0.1458, 6.193), (0.02628, -0.0214, 6.088), (0.2174, 0.8192, 5.56), (0.3124, 0.5403, 5.297), (0.1503, 0.343, 5.745)], [], [(57, 50, 32, 33), (48, 57, 33, 34), (55, 48, 34, 35), (62, 55, 35, 36), (62, 36, 37, 52), (60, 52, 37, 38), (60, 38, 39, 49), (59, 49, 39, 40), (53, 59, 40, 41), (58, 53, 41, 42), (51, 58, 42, 43), (56, 51, 43, 44), (63, 56, 44, 45), (63, 45, 46, 54), (61, 54, 46, 47), (3, 5, 4, 2), (61, 47, 32, 50), (38, 37, 90, 101), (11, 13, 12, 10), (31, 1, 0, 30), (21, 23, 22, 20), (29, 31, 30, 28), (7, 9, 8, 6), (17, 19, 18, 16), (25, 27, 26, 24), (13, 15, 14, 12), (9, 11, 10, 8), (27, 29, 28, 26), (5, 7, 6, 4), (1, 3, 2, 0), (19, 21, 20, 18), (15, 17, 16, 14), (23, 25, 24, 22), (73, 61, 50, 77), (73, 66, 54, 61), (75, 63, 54, 66), (75, 68, 56, 63), (68, 78, 51, 56), (78, 70, 58, 51), (70, 79, 53, 58), (79, 71, 59, 53), (71, 64, 49, 59), (72, 60, 49, 64), (72, 65, 52, 60), (74, 62, 52, 65), (74, 67, 55, 62), (67, 76, 48, 55), (76, 69, 57, 48), (69, 77, 50, 57), (3, 1, 77, 69), (5, 3, 69, 76), (7, 5, 76, 67), (9, 7, 67, 74), (9, 74, 65, 11), (13, 11, 65, 72), (13, 72, 64, 15), (17, 15, 64, 71), (19, 17, 71, 79), (21, 19, 79, 70), (23, 21, 70, 78), (25, 23, 78, 68), (27, 25, 68, 75), (27, 75, 66, 29), (31, 29, 66, 73), (31, 73, 77, 1), (10, 12, 83, 95), (20, 22, 98, 85), (30, 0, 80, 88), (6, 8, 82, 94), (16, 18, 84, 97), (26, 28, 87, 86), (2, 4, 81, 93), (12, 14, 96, 83), (22, 24, 99, 98), (8, 10, 95, 82), (18, 20, 85, 84), (28, 30, 88, 87), (4, 6, 94, 81), (14, 16, 97, 96), (24, 26, 86, 99), (0, 2, 93, 80), (46, 45, 105, 89), (39, 38, 101, 91), (47, 46, 89, 107), (40, 39, 91, 92), (33, 32, 100, 110), (32, 47, 107, 100), (41, 40, 92, 103), (34, 33, 110, 104), (42, 41, 103, 109), (35, 34, 104, 111), (43, 42, 109, 108), (36, 35, 111, 102), (44, 43, 108, 106), (37, 36, 102, 90), (45, 44, 106, 105), (88, 80, 100, 107), (97, 84, 103, 92), (93, 81, 104, 110), (84, 85, 109, 103), (81, 94, 111, 104), (85, 98, 108, 109), (94, 82, 102, 111), (98, 99, 106, 108), (82, 95, 90, 102), (99, 86, 105, 106), (95, 83, 101, 90), (86, 87, 89, 105), (83, 96, 91, 101), (87, 88, 107, 89), (96, 97, 92, 91), (80, 93, 110, 100), (109, 103, 112), (90, 102, 112), (110, 100, 112), (100, 107, 112), (107, 89, 112), (106, 108, 112), (105, 106, 112), (89, 105, 112), (92, 91, 112), (91, 101, 112), (103, 92, 112), (102, 111, 112), (101, 90, 112), (111, 104, 112), (104, 110, 112), (108, 109, 112), (110, 104, 121, 127), (109, 108, 125, 126), (103, 109, 126, 120), (102, 90, 114, 119), (100, 110, 127, 117), (107, 100, 117, 124), (89, 107, 124, 113), (108, 106, 123, 125), (106, 105, 122, 123), (105, 89, 113, 122), (91, 92, 116, 115), (101, 91, 115, 118), (92, 103, 120, 116), (111, 102, 119, 128), (90, 101, 118, 114), (104, 111, 128, 121), (121, 128, 129), (116, 120, 129), (127, 121, 129), (125, 123, 129), (120, 126, 129), (126, 125, 129), (113, 124, 129), (114, 118, 129), (123, 122, 129), (119, 114, 129), (122, 113, 129), (118, 115, 129), (115, 116, 129), (117, 127, 129), (128, 119, 129), (124, 117, 129)])
me_001.polygons.foreach_set('use_smooth', [True] * 160)
_k = set([(0, 2), (0, 30), (2, 4), (4, 6), (6, 8), (8, 10), (10, 12), (12, 14), (14, 16), (16, 18), (18, 20), (20, 22), (22, 24), (24, 26), (26, 28), (28, 30), (32, 33), (32, 47), (33, 34), (34, 35), (35, 36), (36, 37), (37, 38), (38, 39), (39, 40), (40, 41), (41, 42), (42, 43), (43, 44), (44, 45), (45, 46), (46, 47), (80, 88), (80, 93), (81, 93), (81, 94), (82, 94), (82, 95), (83, 95), (83, 96), (84, 85), (84, 97), (85, 98), (86, 87), (86, 99), (87, 88), (89, 105), (89, 107), (90, 101), (90, 102), (91, 92), (91, 101), (92, 103), (96, 97), (98, 99), (100, 107), (100, 110), (102, 111), (103, 109), (104, 110), (104, 111), (105, 106), (106, 108), (108, 109), (113, 122), (113, 124), (114, 118), (114, 119), (115, 116), (115, 118), (116, 120), (117, 124), (117, 127), (119, 128), (120, 126), (121, 127), (121, 128), (122, 123), (123, 125), (125, 126)])
me_001.attributes.new('sharp_edge', 'BOOLEAN', 'EDGE').data.foreach_set('value', [ (min(e.vertices), max(e.vertices)) in _k for e in me_001.edges])
_uv = me_001.uv_layers.new(name='UVКарта')
_uv.uv.foreach_set('vector', [0.9402, 0.5151, 0.9402, 0.5467, 0.8952, 0.5378, 0.8947, 0.5237, 0.9281, 0.4854, 0.9402, 0.5151, 0.8947, 0.5237, 0.889, 0.5109, 0.9055, 0.4623, 0.9281, 0.4854, 0.889, 0.5109, 0.8789, 0.5013, 0.8751, 0.4502, 0.9055, 0.4623, 0.8789, 0.5013, 0.866, 0.4963, 0.8751, 0.4502, 0.866, 0.4963, 0.8527, 0.496, 0.8425, 0.4502, 0.8133, 0.4638, 0.8425, 0.4502, 0.8527, 0.496, 0.8401, 0.501, 0.8133, 0.4638, 0.8401, 0.501, 0.8304, 0.5106, 0.791, 0.4864, 0.7799, 0.5159, 0.791, 0.4864, 0.8304, 0.5106, 0.8251, 0.5236, 0.7802, 0.5476, 0.7799, 0.5159, 0.8251, 0.5236, 0.8259, 0.5374, 0.793, 0.5769, 0.7802, 0.5476, 0.8259, 0.5374, 0.8308, 0.5505, 0.8152, 0.5995, 0.793, 0.5769, 0.8308, 0.5505, 0.8403, 0.5606, 0.8445, 0.6109, 0.8152, 0.5995, 0.8403, 0.5606, 0.8531, 0.5663, 0.8761, 0.6116, 0.8445, 0.6109, 0.8531, 0.5663, 0.8671, 0.5661, 0.8761, 0.6116, 0.8671, 0.5661, 0.8798, 0.5607, 0.9056, 0.599, 0.9283, 0.5762, 0.9056, 0.599, 0.8798, 0.5607, 0.8893, 0.5508, 0.2465, 0.2634, 0.2588, 0.2525, 0.418, 0.3598, 0.352, 0.4246, 0.9283, 0.5762, 0.8893, 0.5508, 0.8952, 0.5378, 0.9402, 0.5467, 0.9306, 0.1237, 0.9484, 0.1311, 0.944, 0.1377, 0.929, 0.1315, 0.2621, 0.2032, 0.2503, 0.1899, 0.3536, 0.03396, 0.4185, 0.09748, 0.2133, 0.2678, 0.2303, 0.2691, 0.2654, 0.4599, 0.1703, 0.4591, 0.1871, 0.1988, 0.1794, 0.2147, 0.0004114, 0.1766, 0.03387, 0.09456, 0.1976, 0.2613, 0.2133, 0.2678, 0.1703, 0.4591, 0.08653, 0.4161, 0.2662, 0.24, 0.2694, 0.2206, 0.4544, 0.182, 0.4544, 0.2749, 0.2163, 0.1804, 0.1999, 0.1873, 0.09723, 0.03026, 0.182, 0.00116, 0.1784, 0.2327, 0.1853, 0.2491, 0.02776, 0.3469, 0.0004114, 0.2635, 0.2503, 0.1899, 0.2344, 0.1819, 0.2705, 0.0004114, 0.3536, 0.03396, 0.2694, 0.2206, 0.2621, 0.2032, 0.4185, 0.09748, 0.4544, 0.182, 0.1853, 0.2491, 0.1976, 0.2613, 0.08653, 0.4161, 0.02776, 0.3469, 0.2588, 0.2525, 0.2662, 0.24, 0.4544, 0.2749, 0.418, 0.3598, 0.2303, 0.2691, 0.2465, 0.2634, 0.352, 0.4246, 0.2654, 0.4599, 0.1999, 0.1873, 0.1871, 0.1988, 0.03387, 0.09456, 0.09723, 0.03026, 0.2344, 0.1819, 0.2163, 0.1804, 0.182, 0.00116, 0.2705, 0.0004114, 0.1794, 0.2147, 0.1784, 0.2327, 0.0004114, 0.2635, 0.0004114, 0.1766, 0.9541, 0.5926, 0.9283, 0.5762, 0.9402, 0.5467, 0.9699, 0.552, 0.9541, 0.5926, 0.9231, 0.6248, 0.9056, 0.599, 0.9283, 0.5762, 0.8818, 0.6408, 0.8761, 0.6116, 0.9056, 0.599, 0.9231, 0.6248, 0.8818, 0.6408, 0.8385, 0.6408, 0.8445, 0.6109, 0.8761, 0.6116, 0.8385, 0.6408, 0.799, 0.6241, 0.8152, 0.5995, 0.8445, 0.6109, 0.799, 0.6241, 0.7675, 0.5941, 0.793, 0.5769, 0.8152, 0.5995, 0.7675, 0.5941, 0.7506, 0.5533, 0.7802, 0.5476, 0.793, 0.5769, 0.7506, 0.5533, 0.7508, 0.5102, 0.7799, 0.5159, 0.7802, 0.5476, 0.7508, 0.5102, 0.7664, 0.4707, 0.791, 0.4864, 0.7799, 0.5159, 0.7955, 0.4386, 0.8133, 0.4638, 0.791, 0.4864, 0.7664, 0.4707, 0.7955, 0.4386, 0.836, 0.4209, 0.8425, 0.4502, 0.8133, 0.4638, 0.881, 0.4194, 0.8751, 0.4502, 0.8425, 0.4502, 0.836, 0.4209, 0.881, 0.4194, 0.9222, 0.4374, 0.9055, 0.4623, 0.8751, 0.4502, 0.9222, 0.4374, 0.953, 0.4684, 0.9281, 0.4854, 0.9055, 0.4623, 0.953, 0.4684, 0.9696, 0.5087, 0.9402, 0.5151, 0.9281, 0.4854, 0.9696, 0.5087, 0.9699, 0.552, 0.9402, 0.5467, 0.9402, 0.5151, 0.2465, 0.2634, 0.2303, 0.2691, 0.229, 0.2582, 0.2412, 0.2544, 0.2588, 0.2525, 0.2465, 0.2634, 0.2412, 0.2544, 0.251, 0.246, 0.2662, 0.24, 0.2588, 0.2525, 0.251, 0.246, 0.2571, 0.2333, 0.2694, 0.2206, 0.2662, 0.24, 0.2571, 0.2333, 0.2569, 0.2213, 0.2694, 0.2206, 0.2569, 0.2213, 0.2521, 0.2091, 0.2621, 0.2032, 0.2503, 0.1899, 0.2621, 0.2032, 0.2521, 0.2091, 0.2431, 0.1987, 0.2503, 0.1899, 0.2431, 0.1987, 0.2312, 0.1927, 0.2344, 0.1819, 0.2163, 0.1804, 0.2344, 0.1819, 0.2312, 0.1927, 0.218, 0.1919, 0.1999, 0.1873, 0.2163, 0.1804, 0.218, 0.1919, 0.2057, 0.1963, 0.1871, 0.1988, 0.1999, 0.1873, 0.2057, 0.1963, 0.1961, 0.2052, 0.1794, 0.2147, 0.1871, 0.1988, 0.1961, 0.2052, 0.1903, 0.2172, 0.1784, 0.2327, 0.1794, 0.2147, 0.1903, 0.2172, 0.1895, 0.2306, 0.1853, 0.2491, 0.1784, 0.2327, 0.1895, 0.2306, 0.1943, 0.2431, 0.1853, 0.2491, 0.1943, 0.2431, 0.2038, 0.2524, 0.1976, 0.2613, 0.2133, 0.2678, 0.1976, 0.2613, 0.2038, 0.2524, 0.216, 0.2576, 0.2133, 0.2678, 0.216, 0.2576, 0.229, 0.2582, 0.2303, 0.2691, 0.9089, 0.9795, 0.8604, 0.9996, 0.8555, 0.975, 0.895, 0.9587, 0.7021, 0.8938, 0.7021, 0.8413, 0.7266, 0.8462, 0.7266, 0.8889, 0.8604, 0.7355, 0.9089, 0.7556, 0.895, 0.7764, 0.8555, 0.7601, 0.9662, 0.8938, 0.9461, 0.9423, 0.9252, 0.9284, 0.9416, 0.8889, 0.7593, 0.9795, 0.7222, 0.9423, 0.743, 0.9284, 0.7732, 0.9587, 0.7593, 0.7556, 0.8078, 0.7355, 0.8127, 0.7601, 0.7732, 0.7764, 0.9461, 0.7927, 0.9662, 0.8413, 0.9416, 0.8462, 0.9252, 0.8067, 0.8604, 0.9996, 0.8078, 0.9996, 0.8127, 0.975, 0.8555, 0.975, 0.7021, 0.8413, 0.7222, 0.7927, 0.743, 0.8067, 0.7266, 0.8462, 0.9461, 0.9423, 0.9089, 0.9795, 0.895, 0.9587, 0.9252, 0.9284, 0.7222, 0.9423, 0.7021, 0.8938, 0.7266, 0.8889, 0.743, 0.9284, 0.8078, 0.7355, 0.8604, 0.7355, 0.8555, 0.7601, 0.8127, 0.7601, 0.9662, 0.8413, 0.9662, 0.8938, 0.9416, 0.8889, 0.9416, 0.8462, 0.8078, 0.9996, 0.7593, 0.9795, 0.7732, 0.9587, 0.8127, 0.975, 0.7222, 0.7927, 0.7593, 0.7556, 0.7732, 0.7764, 0.743, 0.8067, 0.9089, 0.7556, 0.9461, 0.7927, 0.9252, 0.8067, 0.895, 0.7764, 0.9113, 0.2208, 0.8934, 0.2134, 0.8978, 0.2068, 0.9128, 0.213, 0.9113, 0.1237, 0.9306, 0.1237, 0.929, 0.1315, 0.9128, 0.1315, 0.9306, 0.2208, 0.9113, 0.2208, 0.9128, 0.213, 0.929, 0.213, 0.8934, 0.1311, 0.9113, 0.1237, 0.9128, 0.1315, 0.8978, 0.1377, 0.9621, 0.1998, 0.9484, 0.2135, 0.944, 0.2068, 0.9555, 0.1954, 0.9484, 0.2135, 0.9306, 0.2208, 0.929, 0.213, 0.944, 0.2068, 0.8798, 0.1448, 0.8934, 0.1311, 0.8978, 0.1377, 0.8864, 0.1492, 0.9695, 0.1819, 0.9621, 0.1998, 0.9555, 0.1954, 0.9617, 0.1804, 0.8724, 0.1626, 0.8798, 0.1448, 0.8864, 0.1492, 0.8802, 0.1642, 0.9695, 0.1626, 0.9695, 0.1819, 0.9617, 0.1804, 0.9617, 0.1642, 0.8724, 0.1819, 0.8724, 0.1626, 0.8802, 0.1642, 0.8802, 0.1804, 0.9621, 0.1448, 0.9695, 0.1626, 0.9617, 0.1642, 0.9555, 0.1492, 0.8798, 0.1998, 0.8724, 0.1819, 0.8802, 0.1804, 0.8864, 0.1954, 0.9484, 0.1311, 0.9621, 0.1448, 0.9555, 0.1492, 0.944, 0.1377, 0.8934, 0.2134, 0.8798, 0.1998, 0.8864, 0.1954, 0.8978, 0.2068, 0.4552, 0.2463, 0.4577, 0.1651, 0.6521, 0.2061, 0.6523, 0.2105, 0.8715, 0.2523, 0.8393, 0.3297, 0.6712, 0.2152, 0.6731, 0.2115, 0.4887, 0.09012, 0.5465, 0.03224, 0.6574, 0.1993, 0.6541, 0.2021, 0.8393, 0.3297, 0.7787, 0.387, 0.6684, 0.218, 0.6712, 0.2152, 0.5465, 0.03224, 0.6225, 0.0006085, 0.6614, 0.1979, 0.6574, 0.1993, 0.7787, 0.387, 0.7017, 0.4186, 0.6646, 0.2195, 0.6684, 0.218, 0.6225, 0.0006085, 0.7052, 0.0004114, 0.6655, 0.1983, 0.6614, 0.1979, 0.7017, 0.4186, 0.6177, 0.4184, 0.6607, 0.2193, 0.6646, 0.2195, 0.7052, 0.0004114, 0.7823, 0.03209, 0.669, 0.2002, 0.6655, 0.1983, 0.6177, 0.4184, 0.541, 0.3839, 0.657, 0.2176, 0.6607, 0.2193, 0.7823, 0.03209, 0.8416, 0.0912, 0.6717, 0.2034, 0.669, 0.2002, 0.541, 0.3839, 0.4842, 0.3233, 0.654, 0.2146, 0.657, 0.2176, 0.8416, 0.0912, 0.8715, 0.1691, 0.6734, 0.2073, 0.6717, 0.2034, 0.4842, 0.3233, 0.4552, 0.2463, 0.6523, 0.2105, 0.654, 0.2146, 0.8715, 0.1691, 0.8715, 0.2523, 0.6731, 0.2115, 0.6734, 0.2073, 0.4577, 0.1651, 0.4887, 0.09012, 0.6541, 0.2021, 0.6521, 0.2061, 0.6657, 0.9429, 0.6507, 0.9492, 0.6426, 0.9084, 0.6018, 0.9165, 0.6018, 0.9003, 0.6426, 0.9084, 0.6345, 0.8676, 0.6507, 0.8676, 0.6426, 0.9084, 0.6507, 0.8676, 0.6657, 0.8738, 0.6426, 0.9084, 0.6657, 0.8738, 0.6771, 0.8853, 0.6426, 0.9084, 0.6833, 0.9165, 0.6771, 0.9315, 0.6426, 0.9084, 0.6833, 0.9003, 0.6833, 0.9165, 0.6426, 0.9084, 0.6771, 0.8853, 0.6833, 0.9003, 0.6426, 0.9084, 0.6345, 0.9492, 0.6195, 0.9429, 0.6426, 0.9084, 0.6195, 0.9429, 0.608, 0.9315, 0.6426, 0.9084, 0.6507, 0.9492, 0.6345, 0.9492, 0.6426, 0.9084, 0.6018, 0.9003, 0.608, 0.8853, 0.6426, 0.9084, 0.608, 0.9315, 0.6018, 0.9165, 0.6426, 0.9084, 0.608, 0.8853, 0.6195, 0.8738, 0.6426, 0.9084, 0.6195, 0.8738, 0.6345, 0.8676, 0.6426, 0.9084, 0.6771, 0.9315, 0.6657, 0.9429, 0.6426, 0.9084, 0.8363, 0.6974, 0.8298, 0.7137, 0.8272, 0.711, 0.8329, 0.6957, 0.7566, 0.6623, 0.7682, 0.6491, 0.7708, 0.6519, 0.7602, 0.6634, 0.7506, 0.6789, 0.7566, 0.6623, 0.7602, 0.6634, 0.7544, 0.6784, 0.8019, 0.7323, 0.785, 0.7323, 0.7853, 0.7286, 0.8013, 0.7288, 0.8363, 0.6797, 0.8363, 0.6974, 0.8329, 0.6957, 0.8325, 0.6792, 0.8299, 0.663, 0.8363, 0.6797, 0.8325, 0.6792, 0.8263, 0.664, 0.8182, 0.6498, 0.8299, 0.663, 0.8263, 0.664, 0.8153, 0.6522, 0.7682, 0.6491, 0.7845, 0.6416, 0.7853, 0.6456, 0.7708, 0.6519, 0.7845, 0.6416, 0.8024, 0.6422, 0.801, 0.6458, 0.7853, 0.6456, 0.8024, 0.6422, 0.8182, 0.6498, 0.8153, 0.6522, 0.801, 0.6458, 0.7571, 0.7129, 0.7508, 0.6966, 0.754, 0.6947, 0.7596, 0.7101, 0.7691, 0.7255, 0.7571, 0.7129, 0.7596, 0.7101, 0.7705, 0.722, 0.7508, 0.6966, 0.7506, 0.6789, 0.7544, 0.6784, 0.754, 0.6947, 0.8176, 0.726, 0.8019, 0.7323, 0.8013, 0.7288, 0.816, 0.7227, 0.785, 0.7323, 0.7691, 0.7255, 0.7705, 0.722, 0.7853, 0.7286, 0.8298, 0.7137, 0.8176, 0.726, 0.816, 0.7227, 0.8272, 0.711, 0.1643, 0.7682, 0.1778, 0.7592, 0.1937, 0.7976, 0.4254, 0.8301, 0.4222, 0.846, 0.3838, 0.8301, 0.1553, 0.7817, 0.1643, 0.7682, 0.1937, 0.7976, 0.3997, 0.8685, 0.3838, 0.8717, 0.3838, 0.8301, 0.4222, 0.846, 0.4132, 0.8595, 0.3838, 0.8301, 0.4132, 0.8595, 0.3997, 0.8685, 0.3838, 0.8301, 0.1643, 0.827, 0.1553, 0.8135, 0.1937, 0.7976, 0.3997, 0.7917, 0.4132, 0.8007, 0.3838, 0.8301, 0.1937, 0.8392, 0.1778, 0.836, 0.1937, 0.7976, 0.3838, 0.7886, 0.3997, 0.7917, 0.3838, 0.8301, 0.1778, 0.836, 0.1643, 0.827, 0.1937, 0.7976, 0.4132, 0.8007, 0.4222, 0.8142, 0.3838, 0.8301, 0.4222, 0.8142, 0.4254, 0.8301, 0.3838, 0.8301, 0.1521, 0.7976, 0.1553, 0.7817, 0.1937, 0.7976, 0.1778, 0.7592, 0.1937, 0.756, 0.1937, 0.7976, 0.1553, 0.8135, 0.1521, 0.7976, 0.1937, 0.7976])
me_001.materials.append(mat_around_light)
me_001.update()
me_x_1 = bpy.data.meshes.new('Окружность')
me_x_1.from_pydata([(-1.148, 0.7705, 6.357), (-1.177, 0.343, 6.437), (-1.148, -0.08444, 6.357), (-0.9421, 1.375, 5.789), (-1.065, 1.133, 6.13), (-1.065, -0.4468, 6.13), (-0.9421, -0.689, 5.789), (-0.7966, -0.774, 5.387), (-0.8262, 0.7177, 6.338), (-0.754, -0.3492, 6.138), (-0.5278, 1.133, 4.644), (-0.4454, 0.7705, 4.416), (-0.4454, -0.08444, 4.416), (-0.5278, -0.4468, 4.644), (-0.7966, 1.46, 5.387), (-0.6511, 1.375, 4.985), (-0.4164, 0.343, 4.336), (-0.6511, -0.689, 4.985), (-0.3909, 1.247, 5.135), (-0.2828, 1.035, 4.837), (-0.2106, 0.7177, 4.637), (-0.2828, -0.3492, 4.837), (-0.3909, -0.5614, 5.135), (0.1776, -0.1705, 3.95), (0.2009, 0.1734, 3.885), (0.3869, 0.1734, 4.071), (0.3665, -0.128, 4.127), (0.1776, -0.1705, -0.5273), (0.2009, 0.1734, -0.5273), (0.3869, 0.1734, -0.5273), (0.3665, -0.128, -0.5273), (-1.218, -0.146, 6.49), (-1.252, 0.343, 6.581), (-0.9831, -0.8376, 5.839), (-1.124, -0.5606, 6.229), (-0.6442, 1.378, 5.898), (-0.4984, 1.463, 5.495), (-0.8505, 0.7716, 6.468), (-0.7679, 1.135, 6.239), (-0.8505, -0.08556, 6.468), (-0.8795, 0.343, 6.548), (-0.6442, -0.6917, 5.898), (-0.9831, 1.524, 5.839), (-1.218, 0.8321, 6.49), (-0.5091, -0.5606, 4.53), (-0.2289, 1.135, 4.75), (-0.3525, 1.378, 5.092), (-0.2289, -0.4489, 4.75), (-0.1141, -0.04772, 4.552), (-0.4984, -0.7769, 5.495), (-0.3525, -0.6917, 5.092), (-0.8166, -0.9349, 5.38), (-0.6502, 1.524, 4.92), (-0.4148, 0.8321, 4.269), (-1.124, 1.247, 6.229), (-0.8166, 1.621, 5.38), (-0.7679, -0.4489, 6.239), (-0.5091, 1.247, 4.53), (-0.6502, -0.8376, 4.92), (-0.1462, 0.7716, 4.522), (-0.8516, 0.343, 6.408), (-0.8262, -0.0316, 6.338), (-0.6459, 1.247, 5.84), (-0.754, 1.035, 6.138), (-0.6459, -0.5614, 5.84), (-0.5184, -0.6359, 5.488), (-0.2106, -0.0316, 4.637), (-0.5184, 1.322, 5.488), (-0.1853, 0.343, 4.567), (-0.08957, 0.3147, 4.484), (-0.3817, 0.343, 4.178), (-0.4148, -0.146, 4.269)], [], [(4, 0, 43, 54), (0, 1, 32, 43), (17, 13, 44, 58), (12, 66, 48, 71), (61, 60, 40, 39), (16, 11, 53, 70), (8, 63, 38, 37), (65, 64, 41, 49), (62, 67, 36, 35), (70, 69, 25, 24), (21, 22, 50, 47), (64, 9, 56, 41), (5, 6, 33, 34), (9, 61, 39, 56), (1, 2, 31, 32), (26, 23, 27, 30), (71, 70, 24, 23), (69, 48, 26, 25), (48, 71, 23, 26), (28, 29, 30, 27), (25, 26, 30, 29), (24, 25, 29, 28), (23, 24, 28, 27), (43, 32, 40, 37), (32, 31, 39, 40), (31, 34, 56, 39), (34, 33, 41, 56), (33, 51, 49, 41), (55, 42, 35, 36), (42, 54, 38, 35), (54, 43, 37, 38), (53, 59, 69, 70), (71, 48, 47, 44), (44, 47, 50, 58), (58, 50, 49, 51), (55, 36, 46, 52), (52, 46, 45, 57), (57, 45, 59, 53), (11, 10, 57, 53), (2, 5, 34, 31), (15, 14, 55, 52), (14, 3, 42, 55), (10, 15, 52, 57), (3, 4, 54, 42), (13, 12, 71, 44), (7, 17, 58, 51), (6, 7, 51, 33), (18, 19, 45, 46), (67, 18, 46, 36), (63, 62, 35, 38), (66, 21, 47, 48), (19, 20, 59, 45), (60, 8, 37, 40), (22, 65, 49, 50), (20, 68, 69, 59), (5, 2, 61, 9), (15, 10, 19, 18), (3, 14, 67, 62), (17, 7, 65, 22), (2, 1, 60, 61), (16, 12, 66, 68), (4, 3, 62, 63), (6, 5, 9, 64), (13, 17, 22, 21), (7, 6, 64, 65), (11, 16, 68, 20), (12, 13, 21, 66), (1, 0, 8, 60), (10, 11, 20, 19), (0, 4, 63, 8), (14, 15, 18, 67), (68, 66, 48, 69), (12, 16, 70, 71), (16, 68, 69, 70)])
me_x_1.polygons.foreach_set('use_smooth', [True] * 74)
_k = set([(0, 1), (0, 4), (1, 2), (2, 5), (3, 4), (3, 14), (5, 6), (6, 7), (7, 17), (8, 60), (8, 63), (9, 61), (9, 64), (10, 11), (10, 15), (11, 16), (12, 13), (12, 16), (13, 17), (14, 15), (18, 19), (18, 67), (19, 20), (20, 68), (21, 22), (21, 66), (22, 65), (23, 27), (23, 71), (24, 28), (24, 70), (25, 29), (25, 69), (26, 30), (26, 48), (27, 28), (27, 30), (28, 29), (29, 30), (31, 32), (31, 34), (32, 43), (33, 34), (33, 51), (35, 36), (35, 38), (36, 46), (37, 38), (37, 40), (39, 40), (39, 56), (41, 49), (41, 56), (42, 54), (42, 55), (43, 54), (44, 58), (44, 71), (45, 46), (45, 59), (47, 48), (47, 50), (48, 69), (48, 71), (49, 50), (51, 58), (52, 55), (52, 57), (53, 57), (53, 70), (59, 69), (60, 61), (62, 63), (62, 67), (64, 65), (66, 68), (69, 70), (70, 71)])
me_x_1.attributes.new('sharp_edge', 'BOOLEAN', 'EDGE').data.foreach_set('value', [ (min(e.vertices), max(e.vertices)) in _k for e in me_x_1.edges])
_uv = me_x_1.uv_layers.new(name='UVКарта')
_uv.uv.foreach_set('vector', [0.3951, 0.7473, 0.4054, 0.7221, 0.4154, 0.7241, 0.4035, 0.7529, 0.4054, 0.7221, 0.4054, 0.6949, 0.4154, 0.6929, 0.4154, 0.7241, 0.2983, 0.6492, 0.2787, 0.6681, 0.2704, 0.6623, 0.2928, 0.6407, 0.4434, 0.4664, 0.443, 0.4868, 0.4349, 0.4872, 0.4349, 0.4607, 0.473, 0.813, 0.464, 0.8351, 0.4552, 0.8334, 0.4656, 0.8081, 0.2676, 0.724, 0.2787, 0.7489, 0.2704, 0.7547, 0.2577, 0.7262, 0.464, 0.859, 0.473, 0.8811, 0.4656, 0.886, 0.4552, 0.8607, 0.5355, 0.7861, 0.5117, 0.7865, 0.5098, 0.7778, 0.5371, 0.7773, 0.4897, 0.8981, 0.5117, 0.9075, 0.5098, 0.9162, 0.4847, 0.9055, 0.7498, 0.7183, 0.7289, 0.7347, 0.7021, 0.7045, 0.7151, 0.6945, 0.5751, 0.8112, 0.5578, 0.7948, 0.5626, 0.7872, 0.5824, 0.806, 0.5117, 0.7865, 0.4897, 0.796, 0.4847, 0.7886, 0.5098, 0.7778, 0.376, 0.6503, 0.3509, 0.6396, 0.353, 0.6297, 0.3817, 0.6419, 0.4897, 0.796, 0.473, 0.813, 0.4656, 0.8081, 0.4847, 0.7886, 0.4054, 0.6949, 0.3951, 0.6697, 0.4035, 0.6641, 0.4154, 0.6929, 0.7012, 0.7082, 0.6879, 0.6987, 0.6541, 0.4209, 0.6661, 0.4194, 0.6517, 0.7411, 0.6209, 0.7366, 0.6316, 0.6958, 0.6532, 0.699, 0.6201, 0.7468, 0.5973, 0.7504, 0.5929, 0.7102, 0.6119, 0.7072, 0.6755, 0.7393, 0.6541, 0.7237, 0.6879, 0.6987, 0.7012, 0.7082, 0.4358, 0.5423, 0.4242, 0.5431, 0.4242, 0.5242, 0.4358, 0.5208, 0.6119, 0.7072, 0.5929, 0.7102, 0.6012, 0.4194, 0.6201, 0.42, 0.7151, 0.6945, 0.7021, 0.7045, 0.7383, 0.4194, 0.7498, 0.4209, 0.6532, 0.699, 0.6316, 0.6958, 0.6209, 0.4203, 0.6424, 0.4194, 0.4552, 0.6136, 0.4552, 0.5824, 0.4785, 0.5843, 0.4785, 0.6116, 0.4552, 0.5824, 0.4604, 0.5517, 0.483, 0.5574, 0.4785, 0.5843, 0.4604, 0.5517, 0.4705, 0.5222, 0.4918, 0.5316, 0.483, 0.5574, 0.4705, 0.5222, 0.4853, 0.4948, 0.5048, 0.5075, 0.4918, 0.5316, 0.4853, 0.4948, 0.5044, 0.4702, 0.5216, 0.486, 0.5048, 0.5075, 0.4853, 0.7012, 0.4705, 0.6738, 0.4918, 0.6644, 0.5048, 0.6884, 0.4705, 0.6738, 0.4604, 0.6443, 0.483, 0.6386, 0.4918, 0.6644, 0.4604, 0.6443, 0.4552, 0.6136, 0.4785, 0.6116, 0.483, 0.6386, 0.5534, 0.764, 0.5645, 0.7435, 0.5921, 0.752, 0.5819, 0.7765, 0.5819, 0.4194, 0.5921, 0.4439, 0.5645, 0.4525, 0.5534, 0.432, 0.5534, 0.432, 0.5645, 0.4525, 0.5417, 0.4675, 0.5273, 0.4491, 0.5273, 0.4491, 0.5417, 0.4675, 0.5216, 0.486, 0.5044, 0.4702, 0.4853, 0.7012, 0.5048, 0.6884, 0.5216, 0.71, 0.5044, 0.7258, 0.5044, 0.7258, 0.5216, 0.71, 0.5417, 0.7285, 0.5273, 0.7469, 0.5273, 0.7469, 0.5417, 0.7285, 0.5645, 0.7435, 0.5534, 0.764, 0.2787, 0.7489, 0.2983, 0.7678, 0.2928, 0.7763, 0.2704, 0.7547, 0.3951, 0.6697, 0.376, 0.6503, 0.3817, 0.6419, 0.4035, 0.6641, 0.3237, 0.7778, 0.3509, 0.7774, 0.353, 0.7873, 0.3218, 0.7877, 0.3509, 0.7774, 0.376, 0.7667, 0.3817, 0.7751, 0.353, 0.7873, 0.2983, 0.7678, 0.3237, 0.7778, 0.3218, 0.7877, 0.2928, 0.7763, 0.376, 0.7667, 0.3951, 0.7473, 0.4035, 0.7529, 0.3817, 0.7751, 0.2787, 0.6681, 0.2676, 0.693, 0.2577, 0.6907, 0.2704, 0.6623, 0.3237, 0.6392, 0.2983, 0.6492, 0.2928, 0.6407, 0.3218, 0.6292, 0.3509, 0.6396, 0.3237, 0.6392, 0.3218, 0.6292, 0.353, 0.6297, 0.5355, 0.908, 0.5578, 0.8993, 0.5626, 0.9068, 0.5371, 0.9167, 0.5117, 0.9075, 0.5355, 0.908, 0.5371, 0.9167, 0.5098, 0.9162, 0.473, 0.8811, 0.4897, 0.8981, 0.4847, 0.9055, 0.4656, 0.886, 0.5849, 0.8329, 0.5751, 0.8112, 0.5824, 0.806, 0.593, 0.8329, 0.5578, 0.8993, 0.5751, 0.8829, 0.5824, 0.8881, 0.5626, 0.9068, 0.464, 0.8351, 0.464, 0.859, 0.4552, 0.8607, 0.4552, 0.8334, 0.5578, 0.7948, 0.5355, 0.7861, 0.5371, 0.7773, 0.5626, 0.7872, 0.5751, 0.8829, 0.5849, 0.8611, 0.593, 0.8612, 0.5824, 0.8881, 0.01373, 0.683, 0.004891, 0.6573, 0.02467, 0.6523, 0.03242, 0.6749, 0.0434, 0.5051, 0.06343, 0.4866, 0.07598, 0.5027, 0.05842, 0.5189, 0.01373, 0.5505, 0.02668, 0.5266, 0.04377, 0.5377, 0.03242, 0.5587, 0.06343, 0.747, 0.0434, 0.7285, 0.05842, 0.7147, 0.07598, 0.7309, 0.004891, 0.6573, 0.0004114, 0.6304, 0.02075, 0.6287, 0.02467, 0.6523, 0.4242, 0.52, 0.4242, 0.4927, 0.4445, 0.4944, 0.4445, 0.5183, 0.004891, 0.5763, 0.01373, 0.5505, 0.03242, 0.5587, 0.02467, 0.5813, 0.02668, 0.707, 0.01373, 0.683, 0.03242, 0.6749, 0.04377, 0.6959, 0.08622, 0.7619, 0.06343, 0.747, 0.07598, 0.7309, 0.09595, 0.7439, 0.0434, 0.7285, 0.02668, 0.707, 0.04377, 0.6959, 0.05842, 0.7147, 0.08622, 0.4717, 0.1112, 0.4607, 0.1178, 0.48, 0.09595, 0.4896, 0.1112, 0.7728, 0.08622, 0.7619, 0.09595, 0.7439, 0.1178, 0.7536, 0.0004114, 0.6304, 0.0004114, 0.6032, 0.02075, 0.6049, 0.02075, 0.6287, 0.06343, 0.4866, 0.08622, 0.4717, 0.09595, 0.4896, 0.07598, 0.5027, 0.0004114, 0.6032, 0.004891, 0.5763, 0.02467, 0.5813, 0.02075, 0.6049, 0.02668, 0.5266, 0.0434, 0.5051, 0.05842, 0.5189, 0.04377, 0.5377, 0.4453, 0.5166, 0.4453, 0.4927, 0.4534, 0.4931, 0.4534, 0.5162, 0.4341, 0.4627, 0.4341, 0.4899, 0.4242, 0.4919, 0.4242, 0.4607, 0.4526, 0.4664, 0.4523, 0.4868, 0.4442, 0.4872, 0.4442, 0.4607])
me_x_1.materials.append(mat_lampholder)
me_x_1.update()
me_002 = bpy.data.meshes.new('Цилиндр.002')
me_002.from_pydata([(-0.4696, 0.6092, 5.788), (-0.2606, 0.199, 5.211), (-0.3299, -0.004779, 5.403), (-0.379, -0.03344, 5.538), (-0.379, 0.7195, 5.538), (-0.2884, 0.07683, 5.288), (-0.2508, 0.343, 5.184), (-0.428, -0.004779, 5.673), (-0.2884, 0.6092, 5.288), (-0.4973, 0.4871, 5.865), (-0.5071, 0.343, 5.892), (-0.428, 0.6908, 5.673), (-0.4973, 0.199, 5.865), (-0.4696, 0.07683, 5.788), (-0.3299, 0.6908, 5.403), (-0.2606, 0.4871, 5.211), (-0.379, 0.343, 5.538), (-2.715, 0.343, 4.704), (-1.985, -0.7205, 4.965), (-2.361, -0.6395, 4.83), (-2.68, -0.409, 4.717), (-2.892, -0.06397, 4.641), (-1.846, -0.6395, 4.582), (-2.839, -0.03299, 4.494), (-2.582, -0.3518, 4.446), (-2.233, -0.5647, 4.477), (-2.123, 1.326, 5.347), (-2.945, 0.719, 4.787), (-2.777, 1.038, 4.987), (-2.489, 1.251, 5.184), (-1.985, 1.407, 4.965), (-2.361, 1.326, 4.83), (-2.68, 1.095, 4.717), (-2.892, 0.75, 4.641), (-2.123, -0.6395, 5.347), (-2.489, -0.5647, 5.184), (-2.777, -0.3518, 4.987), (-2.945, -0.03299, 4.787), (-2.967, 0.343, 4.614), (-2.319, -0.06397, 5.889), (-3.02, 0.1873, 4.994), (-2.916, 0.05524, 5.37), (-2.67, -0.03298, 5.684), (-2.347, 0.343, 5.965), (-2.695, 0.343, 5.754), (-2.935, 0.343, 5.424), (-3.031, 0.343, 5.023), (-2.241, -0.409, 5.672), (-2.99, 0.05524, 4.911), (-2.86, -0.1887, 5.217), (-2.597, -0.3518, 5.484), (-1.729, -0.409, 4.257), (-2.124, -0.3518, 4.177), (-2.499, -0.1887, 4.217), (-2.795, 0.05524, 4.37), (-1.65, -0.06397, 4.041), (-2.764, 0.1873, 4.287), (-2.443, 0.05524, 4.063), (-2.052, -0.03298, 3.977), (-1.623, 0.343, 3.965), (-2.754, 0.343, 4.258), (-2.424, 0.343, 4.009), (-2.026, 0.343, 3.906), (-1.65, 0.75, 4.041), (-2.764, 0.4988, 4.287), (-2.443, 0.6308, 4.063), (-2.052, 0.719, 3.977), (-1.729, 1.095, 4.257), (-2.795, 0.6308, 4.37), (-2.499, 0.8748, 4.217), (-2.124, 1.038, 4.177), (-1.846, 1.326, 4.582), (-2.839, 0.719, 4.494), (-2.582, 1.038, 4.446), (-2.233, 1.251, 4.477), (-2.241, 1.095, 5.672), (-2.99, 0.6308, 4.911), (-2.86, 0.8748, 5.217), (-2.597, 1.038, 5.484), (-2.319, 0.75, 5.889), (-2.67, 0.719, 5.684), (-2.916, 0.6308, 5.37), (-3.02, 0.4988, 4.994)], [(17, 38)], [(13, 7, 16), (1, 6, 16), (14, 4, 16), (4, 11, 16), (11, 0, 16), (10, 12, 16), (9, 10, 16), (0, 9, 16), (3, 2, 16), (2, 5, 16), (7, 3, 16), (6, 15, 16), (5, 1, 16), (15, 8, 16), (8, 14, 16), (12, 13, 16), (3, 18, 22, 2), (8, 67, 71, 14), (0, 75, 79, 9), (12, 39, 47, 13), (10, 43, 39, 12), (9, 79, 43, 10), (14, 71, 30, 4), (1, 55, 59, 6), (5, 51, 55, 1), (6, 59, 63, 15), (4, 30, 26, 11), (2, 22, 51, 5), (13, 47, 34, 7), (15, 63, 67, 8), (11, 26, 75, 0), (38, 23, 21), (21, 23, 24, 20), (20, 24, 25, 19), (19, 25, 22, 18), (26, 30, 31, 29), (29, 31, 32, 28), (28, 32, 33, 27), (27, 33, 38), (38, 21, 37), (37, 21, 20, 36), (36, 20, 19, 35), (35, 19, 18, 34), (39, 43, 44, 42), (42, 44, 45, 41), (41, 45, 46, 40), (40, 46, 38), (47, 39, 42, 50), (50, 42, 41, 49), (49, 41, 40, 48), (48, 40, 38), (38, 56, 54), (54, 56, 57, 53), (53, 57, 58, 52), (52, 58, 55, 51), (59, 55, 58, 62), (62, 58, 57, 61), (61, 57, 56, 60), (60, 56, 38), (38, 54, 23), (23, 54, 53, 24), (24, 53, 52, 25), (25, 52, 51, 22), (38, 64, 60), (60, 64, 65, 61), (61, 65, 66, 62), (62, 66, 63, 59), (38, 68, 64), (64, 68, 69, 65), (65, 69, 70, 66), (66, 70, 67, 63), (38, 72, 68), (68, 72, 73, 69), (69, 73, 74, 70), (70, 74, 71, 67), (34, 47, 50, 35), (35, 50, 49, 36), (36, 49, 48, 37), (37, 48, 38), (75, 26, 29, 78), (78, 29, 28, 77), (77, 28, 27, 76), (76, 27, 38), (43, 79, 80, 44), (44, 80, 81, 45), (45, 81, 82, 46), (46, 82, 38), (79, 75, 78, 80), (80, 78, 77, 81), (81, 77, 76, 82), (82, 76, 38), (38, 33, 72), (72, 33, 32, 73), (73, 32, 31, 74), (74, 31, 30, 71), (7, 34, 18, 3)])
me_002.polygons.foreach_set('use_smooth', [True] * 96)
_k = set([(0, 9), (0, 11), (1, 5), (1, 6), (2, 3), (2, 5), (3, 7), (4, 11), (4, 14), (6, 15), (7, 13), (8, 14), (8, 15), (9, 10), (10, 12), (12, 13)])
me_002.attributes.new('sharp_edge', 'BOOLEAN', 'EDGE').data.foreach_set('value', [ (min(e.vertices), max(e.vertices)) in _k for e in me_002.edges])
_uv = me_002.uv_layers.new(name='UVКарта')
_uv.uv.foreach_set('vector', [0.1846, 0.8784, 0.177, 0.8816, 0.1729, 0.8608, 0.1521, 0.8649, 0.1521, 0.8567, 0.1729, 0.8608, 0.1687, 0.84, 0.177, 0.84, 0.1729, 0.8608, 0.177, 0.84, 0.1846, 0.8432, 0.1729, 0.8608, 0.1846, 0.8432, 0.1905, 0.849, 0.1729, 0.8608, 0.1937, 0.8649, 0.1905, 0.8726, 0.1729, 0.8608, 0.1937, 0.8567, 0.1937, 0.8649, 0.1729, 0.8608, 0.1905, 0.849, 0.1937, 0.8567, 0.1729, 0.8608, 0.1687, 0.8816, 0.1611, 0.8784, 0.1729, 0.8608, 0.1611, 0.8784, 0.1552, 0.8726, 0.1729, 0.8608, 0.177, 0.8816, 0.1687, 0.8816, 0.1729, 0.8608, 0.1521, 0.8567, 0.1552, 0.849, 0.1729, 0.8608, 0.1552, 0.8726, 0.1521, 0.8649, 0.1729, 0.8608, 0.1552, 0.849, 0.1611, 0.8432, 0.1729, 0.8608, 0.1611, 0.8432, 0.1687, 0.84, 0.1729, 0.8608, 0.1905, 0.8726, 0.1846, 0.8784, 0.1729, 0.8608, 0.1478, 0.632, 0.2416, 0.6758, 0.2301, 0.6962, 0.1437, 0.6392, 0.126, 0.5596, 0.18, 0.4714, 0.199, 0.485, 0.1327, 0.5644, 0.1478, 0.5839, 0.2417, 0.54, 0.2501, 0.5618, 0.1508, 0.5916, 0.1532, 0.608, 0.2569, 0.6079, 0.2552, 0.6312, 0.1526, 0.6162, 0.1526, 0.5997, 0.2552, 0.5846, 0.2569, 0.6079, 0.1532, 0.608, 0.1508, 0.5916, 0.2501, 0.5618, 0.2552, 0.5846, 0.1526, 0.5997, 0.1327, 0.5644, 0.199, 0.485, 0.2159, 0.5011, 0.1387, 0.5702, 0.1327, 0.6515, 0.199, 0.7309, 0.18, 0.7445, 0.126, 0.6563, 0.1387, 0.6457, 0.2158, 0.7147, 0.199, 0.7309, 0.1327, 0.6515, 0.126, 0.6563, 0.18, 0.7445, 0.1592, 0.7552, 0.1186, 0.6601, 0.1387, 0.5702, 0.2159, 0.5011, 0.2302, 0.5196, 0.1438, 0.5767, 0.1437, 0.6392, 0.2301, 0.6962, 0.2158, 0.7147, 0.1387, 0.6457, 0.1526, 0.6162, 0.2552, 0.6312, 0.25, 0.654, 0.1508, 0.6243, 0.1186, 0.5559, 0.1592, 0.4607, 0.18, 0.4714, 0.126, 0.5596, 0.1438, 0.5767, 0.2302, 0.5196, 0.2417, 0.54, 0.1478, 0.5839, 0.8951, 0.2444, 0.9079, 0.2636, 0.8996, 0.2671, 0.8771, 0.6646, 0.8691, 0.668, 0.8557, 0.649, 0.8719, 0.6419, 0.2824, 0.8612, 0.2888, 0.8756, 0.2698, 0.8901, 0.2591, 0.8677, 0.02722, 0.8631, 0.03591, 0.8812, 0.01637, 0.897, 0.002992, 0.8707, 0.1377, 0.8086, 0.1486, 0.8363, 0.1235, 0.8404, 0.1158, 0.8219, 0.3737, 0.8166, 0.383, 0.8398, 0.3592, 0.8439, 0.3531, 0.8295, 0.9064, 0.724, 0.89, 0.7307, 0.8859, 0.7077, 0.8938, 0.7044, 0.8822, 0.2251, 0.8906, 0.2217, 0.8951, 0.2444, 0.8951, 0.2444, 0.8996, 0.2671, 0.8906, 0.2671, 0.8857, 0.6646, 0.8771, 0.6646, 0.8719, 0.6419, 0.8896, 0.6416, 0.2818, 0.8455, 0.2824, 0.8612, 0.2591, 0.8677, 0.2577, 0.8427, 0.02591, 0.843, 0.02722, 0.8631, 0.002992, 0.8707, 0.0004115, 0.841, 0.02842, 0.7886, 0.05688, 0.7737, 0.06329, 0.8009, 0.04529, 0.8092, 0.2827, 0.7998, 0.3064, 0.7886, 0.3119, 0.813, 0.2977, 0.8194, 0.919, 0.6605, 0.9261, 0.6771, 0.9032, 0.6818, 0.8999, 0.6739, 0.8758, 0.2572, 0.8724, 0.2489, 0.8951, 0.2444, 0.0091, 0.8123, 0.02842, 0.7886, 0.04529, 0.8092, 0.03214, 0.8241, 0.2659, 0.8189, 0.2827, 0.7998, 0.2977, 0.8194, 0.2871, 0.8308, 0.9062, 0.6481, 0.919, 0.6605, 0.8999, 0.6739, 0.8937, 0.6678, 0.8822, 0.2636, 0.8758, 0.2572, 0.8951, 0.2444, 0.8951, 0.2444, 0.9178, 0.2489, 0.9143, 0.2572, 0.863, 0.6741, 0.8597, 0.682, 0.8371, 0.6779, 0.8435, 0.6617, 0.3001, 0.8863, 0.3143, 0.892, 0.3109, 0.9149, 0.2881, 0.9067, 0.05041, 0.8947, 0.06828, 0.9019, 0.06525, 0.9253, 0.03834, 0.9162, 0.09239, 0.9236, 0.06525, 0.9253, 0.06828, 0.9019, 0.08721, 0.9015, 0.3346, 0.914, 0.3109, 0.9149, 0.3143, 0.892, 0.3296, 0.8917, 0.8373, 0.6952, 0.8371, 0.6779, 0.8597, 0.682, 0.8598, 0.6906, 0.9178, 0.2399, 0.9178, 0.2489, 0.8951, 0.2444, 0.8951, 0.2444, 0.9143, 0.2572, 0.9079, 0.2636, 0.8691, 0.668, 0.863, 0.6741, 0.8435, 0.6617, 0.8557, 0.649, 0.2888, 0.8756, 0.3001, 0.8863, 0.2881, 0.9067, 0.2698, 0.8901, 0.03591, 0.8812, 0.05041, 0.8947, 0.03834, 0.9162, 0.01637, 0.897, 0.8951, 0.2444, 0.9143, 0.2315, 0.9178, 0.2399, 0.8598, 0.6906, 0.8631, 0.6985, 0.8439, 0.7112, 0.8373, 0.6952, 0.3296, 0.8917, 0.3435, 0.8854, 0.3564, 0.9047, 0.3346, 0.914, 0.08721, 0.9015, 0.1044, 0.8934, 0.1175, 0.9131, 0.09239, 0.9236, 0.8951, 0.2444, 0.9079, 0.2251, 0.9143, 0.2315, 0.8631, 0.6985, 0.8692, 0.7045, 0.8561, 0.7236, 0.8439, 0.7112, 0.3435, 0.8854, 0.354, 0.8742, 0.3735, 0.8875, 0.3564, 0.9047, 0.1044, 0.8934, 0.1173, 0.8791, 0.1376, 0.8929, 0.1175, 0.9131, 0.8951, 0.2444, 0.8996, 0.2217, 0.9079, 0.2251, 0.8692, 0.7045, 0.8772, 0.7078, 0.8723, 0.7305, 0.8561, 0.7236, 0.354, 0.8742, 0.3595, 0.8596, 0.3829, 0.8647, 0.3735, 0.8875, 0.1173, 0.8791, 0.124, 0.8606, 0.1486, 0.8659, 0.1376, 0.8929, 0.0004115, 0.841, 0.0091, 0.8123, 0.03214, 0.8241, 0.02591, 0.843, 0.2577, 0.8427, 0.2659, 0.8189, 0.2871, 0.8308, 0.2818, 0.8455, 0.8896, 0.6416, 0.9062, 0.6481, 0.8937, 0.6678, 0.8857, 0.6646, 0.8906, 0.2671, 0.8822, 0.2636, 0.8951, 0.2444, 0.117, 0.7869, 0.1377, 0.8086, 0.1158, 0.8219, 0.1017, 0.8077, 0.3561, 0.7986, 0.3737, 0.8166, 0.3531, 0.8295, 0.342, 0.8185, 0.9191, 0.7116, 0.9064, 0.724, 0.8938, 0.7044, 0.8999, 0.6983, 0.8758, 0.2315, 0.8822, 0.2251, 0.8951, 0.2444, 0.05688, 0.7737, 0.08902, 0.7743, 0.08314, 0.8003, 0.06329, 0.8009, 0.3064, 0.7886, 0.3326, 0.7886, 0.3274, 0.8127, 0.3119, 0.813, 0.9261, 0.6771, 0.9261, 0.6951, 0.9032, 0.6903, 0.9032, 0.6818, 0.8724, 0.2489, 0.8724, 0.2399, 0.8951, 0.2444, 0.08902, 0.7743, 0.117, 0.7869, 0.1017, 0.8077, 0.08314, 0.8003, 0.3326, 0.7886, 0.3561, 0.7986, 0.342, 0.8185, 0.3274, 0.8127, 0.9261, 0.6951, 0.9191, 0.7116, 0.8999, 0.6983, 0.9032, 0.6903, 0.8724, 0.2399, 0.8758, 0.2315, 0.8951, 0.2444, 0.8951, 0.2444, 0.8906, 0.2217, 0.8996, 0.2217, 0.8772, 0.7078, 0.8859, 0.7077, 0.89, 0.7307, 0.8723, 0.7305, 0.3595, 0.8596, 0.3592, 0.8439, 0.383, 0.8398, 0.3829, 0.8647, 0.124, 0.8606, 0.1235, 0.8404, 0.1486, 0.8363, 0.1486, 0.8659, 0.1508, 0.6243, 0.25, 0.654, 0.2416, 0.6758, 0.1478, 0.632])
me_002.materials.append(mat_light)
me_002.update()

# ---- objects
ob_ground = bpy.data.objects.new('Ground', me_x)
ob_around_light = bpy.data.objects.new('Around Light', me_001)
ob_lampholder = bpy.data.objects.new('LampHolder', me_x_1)
ob_light = bpy.data.objects.new('Light', me_002)

# ---- transforms, parenting, visibility, modifiers, constraints
ob_ground.location = (0.0, 0.0, 0.0)
_m = ob_ground.modifiers.new('Auto Smooth', 'NODES')
_m.node_group = ng_auto_smooth
_gi = [s.identifier for s in ng_auto_smooth.interface.items_tree if s.item_type == 'SOCKET' and s.in_out == 'INPUT']
_m[_gi[1]] = 3.142  # Angle
ob_around_light.location = (0.0, 0.0, 0.0)
_m = ob_around_light.modifiers.new('Auto Smooth', 'NODES')
_m.node_group = ng_auto_smooth
_gi = [s.identifier for s in ng_auto_smooth.interface.items_tree if s.item_type == 'SOCKET' and s.in_out == 'INPUT']
_m[_gi[1]] = 3.142  # Angle
ob_lampholder.location = (0.0, 0.0, 0.0)
_m = ob_lampholder.modifiers.new('Auto Smooth', 'NODES')
_m.node_group = ng_auto_smooth
_gi = [s.identifier for s in ng_auto_smooth.interface.items_tree if s.item_type == 'SOCKET' and s.in_out == 'INPUT']
_m[_gi[1]] = 3.142  # Angle
ob_light.location = (0.0, 0.0, 0.0)
_m = ob_light.modifiers.new('Auto Smooth', 'NODES')
_m.node_group = ng_auto_smooth
_gi = [s.identifier for s in ng_auto_smooth.interface.items_tree if s.item_type == 'SOCKET' and s.in_out == 'INPUT']
_m[_gi[1]] = 3.142  # Angle

# ---- collection membership
col_collection.objects.link(ob_ground)
col_collection.objects.link(ob_around_light)
col_collection.objects.link(ob_lampholder)
col_collection.objects.link(ob_light)

# ---- scene / render settings (as saved in the file)
scene.frame_start = 1; scene.frame_end = 250; scene.frame_set(1)
scene.render.engine = 'BLENDER_EEVEE_NEXT'
scene.cycles.sampling_pattern = 'TABULATED_SOBOL'
bpy.context.view_layer.update()

# ---- added for rendering (the .blend has no active camera and no usable light): camera, sun
cam_auto = bpy.data.cameras.new('AutoCamera')
cam_auto.lens = 50.0
cam_auto.sensor_width = 36.0
cam_auto.clip_end = 1000.0
ob_auto_camera = bpy.data.objects.new('AutoCamera', cam_auto)
scene.collection.objects.link(ob_auto_camera)
ob_auto_camera.location = (7.45041, -10.1497, 9.78581)
ob_auto_camera.rotation_euler = (1.09748, -7.21219e-08, 0.694738)
scene.camera = ob_auto_camera
light_auto_sun = bpy.data.lights.new('AutoSun', 'SUN')
light_auto_sun.energy = 3.0
light_auto_sun.angle = 0.0523599
ob_auto_sun = bpy.data.objects.new('AutoSun', light_auto_sun)
scene.collection.objects.link(ob_auto_sun)
ob_auto_sun.rotation_euler = (0.872665, 0.174533, 0.523599)
bpy.context.view_layer.update()
